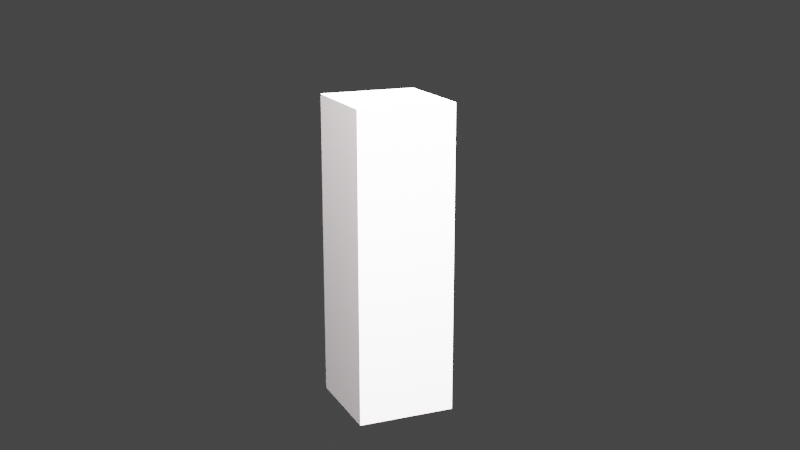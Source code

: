 # Source: Bowling_Ball_and_Pins.blend  (saved by Blender 2.82.7; exported with 4.5.12 LTS)
import bpy
from mathutils import Matrix  # noqa: F401  (used for matrix-valued properties, if any)

bpy.ops.wm.read_factory_settings(use_empty=True)
scene = bpy.context.scene
scene.name = 'Scene'

# ---- collections
col_collection = bpy.data.collections.new('Collection'); scene.collection.children.link(col_collection)

# ---- materials (node trees are filled in below, after node groups)
mat_pin = bpy.data.materials.new('Pin')
mat_pin.use_transparent_shadow = False
mat_pin_stripes = bpy.data.materials.new('Pin Stripes')
mat_pin_stripes.use_transparent_shadow = False

# ---- material node trees
mat_pin.use_nodes = True; mat_pin.node_tree.nodes.clear()
_N = mat_pin.node_tree.nodes; _L = mat_pin.node_tree.links
n0 = _N.new('ShaderNodeOutputMaterial'); n0.name = 'Material Output'; n0.location = (300, 300)
n1 = _N.new('ShaderNodeBsdfPrincipled'); n1.name = 'Principled BSDF'; n1.location = (10, 300)
n1.distribution = 'GGX'
n1.subsurface_method = 'BURLEY'
n1.inputs[2].default_value = 0.1
n1.inputs[3].default_value = 1.45
n1.inputs[27].default_value = (0.0, 0.0, 0.0, 1.0)
n1.inputs[28].default_value = 1.0
_L.new(n1.outputs[0], n0.inputs[0])
n0.is_active_output = True
mat_pin_stripes.use_nodes = True; mat_pin_stripes.node_tree.nodes.clear()
_N = mat_pin_stripes.node_tree.nodes; _L = mat_pin_stripes.node_tree.links
n0 = _N.new('ShaderNodeOutputMaterial'); n0.name = 'Material Output'; n0.location = (300, 300)
n1 = _N.new('ShaderNodeBsdfPrincipled'); n1.name = 'Principled BSDF'; n1.location = (10, 300)
n1.distribution = 'GGX'
n1.subsurface_method = 'BURLEY'
n1.inputs[0].default_value = (0.008059, 0.03724, 0.8, 1.0)
n1.inputs[2].default_value = 0.1
n1.inputs[3].default_value = 1.45
n1.inputs[27].default_value = (0.0, 0.0, 0.0, 1.0)
n1.inputs[28].default_value = 1.0
_L.new(n1.outputs[0], n0.inputs[0])
n0.is_active_output = True

# ---- world
world_world = bpy.data.worlds.new('World'); scene.world = world_world
world_world.use_nodes = True; world_world.node_tree.nodes.clear()
_N = world_world.node_tree.nodes; _L = world_world.node_tree.links
n0 = _N.new('ShaderNodeOutputWorld'); n0.name = 'World Output'; n0.location = (300, 300)
n1 = _N.new('ShaderNodeBackground'); n1.name = 'Background'; n1.location = (10, 300)
n1.inputs[0].default_value = (0.05088, 0.05088, 0.05088, 1.0)
_L.new(n1.outputs[0], n0.inputs[0])
n0.is_active_output = True
world_world.color = (0.05088, 0.05088, 0.05088)
world_world.use_sun_shadow = False
world_world.sun_shadow_jitter_overblur = 0.0

# ---- cameras
cam_camera = bpy.data.cameras.new('Camera')
cam_camera.clip_end = 100.0
cam_camera.ortho_scale = 7.314

# ---- lights
light_point = bpy.data.lights.new('Point', 'POINT')
light_point.color = (1.0, 0.8934, 0.9043)
light_point.transmission_factor = 0.0
light_point.energy = 1000.0
light_point.shadow_soft_size = 0.25
light_point.shadow_maximum_resolution = 0.006
light_point.use_absolute_resolution = True

# ---- meshes
me_cube_001 = bpy.data.meshes.new('Cube.001')
me_cube_001.from_pydata([(-0.0605, -0.0605, -0.19), (-0.0605, -0.0605, 0.19), (-0.0605, 0.0605, -0.19), (-0.0605, 0.0605, 0.19), (0.0605, -0.0605, -0.19), (0.0605, -0.0605, 0.19), (0.0605, 0.0605, -0.19), (0.0605, 0.0605, 0.19)], [], [(0, 1, 3, 2), (2, 3, 7, 6), (6, 7, 5, 4), (4, 5, 1, 0), (2, 6, 4, 0), (7, 3, 1, 5)])
_uv = me_cube_001.uv_layers.new(name='UVMap')
_uv.uv.foreach_set('vector', [0.375, 0.0, 0.625, 0.0, 0.625, 0.25, 0.375, 0.25, 0.375, 0.25, 0.625, 0.25, 0.625, 0.5, 0.375, 0.5, 0.375, 0.5, 0.625, 0.5, 0.625, 0.75, 0.375, 0.75, 0.375, 0.75, 0.625, 0.75, 0.625, 1.0, 0.375, 1.0, 0.125, 0.5, 0.375, 0.5, 0.375, 0.75, 0.125, 0.75, 0.625, 0.5, 0.875, 0.5, 0.875, 0.75, 0.625, 0.75])
me_cube_001.use_remesh_fix_poles = True
me_cube_001.use_remesh_preserve_attributes = False
me_cube_001.use_mirror_vertex_groups = False
me_cube_001.update()
me_beziercurve = bpy.data.meshes.new('BezierCurve')
me_beziercurve.from_pydata([(-0.003647, -5.077e-08, 0.3798), (-0.007267, -5.052e-08, 0.3791), (-0.01083, -5.033e-08, 0.378), (-0.01432, -5.017e-08, 0.3764), (-0.01769, -4.999e-08, 0.3744), (-0.02093, -4.977e-08, 0.3718), (-0.02401, -4.947e-08, 0.3687), (-0.0269, -4.907e-08, 0.3651), (-0.02956, -4.852e-08, 0.3609), (-0.03199, -4.78e-08, 0.3561), (-0.03375, -4.712e-08, 0.3501), (-0.03446, -4.67e-08, 0.3426), (-0.0343, -4.646e-08, 0.3338), (-0.03346, -4.631e-08, 0.3239), (-0.03213, -4.618e-08, 0.3131), (-0.02983, -4.578e-08, 0.2968), (-0.02711, -4.5e-08, 0.2779), (-0.02573, -4.408e-08, 0.2642), (-0.02518, -4.322e-08, 0.2561), (-0.02561, -4.069e-08, 0.2371), (-0.02758, -3.852e-08, 0.2236), (-0.03147, -3.614e-08, 0.2114), (-0.03638, -3.36e-08, 0.1997), (-0.04182, -3.092e-08, 0.1881), (-0.04729, -2.81e-08, 0.1759), (-0.05232, -2.516e-08, 0.1628), (-0.05642, -2.211e-08, 0.1483), (-0.05908, -1.896e-08, 0.1318), (-0.05984, -1.573e-08, 0.1129), (-0.05952, -1.42e-08, 0.1032), (-0.05893, -1.287e-08, 0.09439), (-0.05807, -1.171e-08, 0.08633), (-0.05694, -1.067e-08, 0.0789), (-0.05554, -9.741e-09, 0.07199), (-0.05387, -8.882e-09, 0.0655), (-0.05193, -8.066e-09, 0.0593), (-0.04971, -7.261e-09, 0.0533), (-0.04723, -6.437e-09, 0.04737), (-0.04447, -5.563e-09, 0.0414), (-0.04071, -4.421e-09, 0.03332), (-0.03749, -3.541e-09, 0.02616), (-0.03453, -2.875e-09, 0.0199), (-0.0316, -2.372e-09, 0.01453), (-0.02843, -1.983e-09, 0.01002), (-0.02476, -1.658e-09, 0.006372), (-0.02034, -1.347e-09, 0.003561), (-0.01491, -9.997e-10, 0.001572), (-0.008214, -5.674e-10, 0.0003904), (-1.955e-08, -4.721e-08, 0.38), (-0.00337, 0.001396, 0.3798), (-0.006714, 0.002781, 0.3791), (-0.01001, 0.004146, 0.378), (-0.01323, 0.005479, 0.3764), (-0.01635, 0.006771, 0.3744), (-0.01934, 0.00801, 0.3718), (-0.02218, 0.009188, 0.3687), (-0.02485, 0.01029, 0.3651), (-0.02731, 0.01131, 0.3609), (-0.02955, 0.01224, 0.3561), (-0.03118, 0.01292, 0.3501), (-0.03184, 0.01319, 0.3426), (-0.03169, 0.01312, 0.3338), (-0.03091, 0.0128, 0.3239), (-0.02968, 0.01229, 0.3131), (-0.02756, 0.01142, 0.2968), (-0.02505, 0.01038, 0.2779), (-0.02377, 0.009848, 0.2642), (-0.02327, 0.009637, 0.2561), (-0.02366, 0.009802, 0.2371), (-0.02548, 0.01056, 0.2236), (-0.02908, 0.01204, 0.2114), (-0.03361, 0.01392, 0.1997), (-0.03863, 0.016, 0.1881), (-0.04369, 0.0181, 0.1759), (-0.04834, 0.02002, 0.1628), (-0.05212, 0.02159, 0.1483), (-0.05459, 0.02261, 0.1318), (-0.05528, 0.0229, 0.1129), (-0.05499, 0.02278, 0.1032), (-0.05444, 0.02255, 0.09439), (-0.05365, 0.02222, 0.08633), (-0.05261, 0.02179, 0.0789), (-0.05131, 0.02125, 0.07199), (-0.04977, 0.02062, 0.0655), (-0.04798, 0.01987, 0.0593), (-0.04593, 0.01902, 0.0533), (-0.04363, 0.01807, 0.04737), (-0.04109, 0.01702, 0.0414), (-0.03761, 0.01558, 0.03332), (-0.03463, 0.01435, 0.02616), (-0.03191, 0.01322, 0.0199), (-0.02919, 0.01209, 0.01453), (-0.02626, 0.01088, 0.01002), (-0.02287, 0.009474, 0.006372), (-0.01879, 0.007782, 0.003561), (-0.01377, 0.005705, 0.001572), (-0.007589, 0.003144, 0.0003904), (-0.002579, 0.002579, 0.3798), (-0.005139, 0.005139, 0.3791), (-0.00766, 0.00766, 0.378), (-0.01012, 0.01012, 0.3764), (-0.01251, 0.01251, 0.3744), (-0.0148, 0.0148, 0.3718), (-0.01698, 0.01698, 0.3687), (-0.01902, 0.01902, 0.3651), (-0.02091, 0.02091, 0.3609), (-0.02262, 0.02262, 0.3561), (-0.02387, 0.02387, 0.3501), (-0.02437, 0.02437, 0.3426), (-0.02425, 0.02425, 0.3338), (-0.02366, 0.02366, 0.3239), (-0.02272, 0.02272, 0.3131), (-0.0211, 0.0211, 0.2968), (-0.01917, 0.01917, 0.2779), (-0.0182, 0.0182, 0.2642), (-0.01781, 0.01781, 0.2561), (-0.01811, 0.01811, 0.2371), (-0.0195, 0.0195, 0.2236), (-0.02225, 0.02225, 0.2114), (-0.02572, 0.02572, 0.1997), (-0.02957, 0.02957, 0.1881), (-0.03344, 0.03344, 0.1759), (-0.037, 0.037, 0.1628), (-0.03989, 0.03989, 0.1483), (-0.04178, 0.04178, 0.1318), (-0.04231, 0.04231, 0.1129), (-0.04209, 0.04209, 0.1032), (-0.04167, 0.04167, 0.09439), (-0.04106, 0.04106, 0.08633), (-0.04026, 0.04026, 0.0789), (-0.03927, 0.03927, 0.07199), (-0.03809, 0.03809, 0.0655), (-0.03672, 0.03672, 0.0593), (-0.03515, 0.03515, 0.0533), (-0.0334, 0.0334, 0.04737), (-0.03145, 0.03145, 0.0414), (-0.02879, 0.02879, 0.03332), (-0.02651, 0.02651, 0.02616), (-0.02442, 0.02442, 0.0199), (-0.02234, 0.02234, 0.01453), (-0.0201, 0.0201, 0.01002), (-0.01751, 0.01751, 0.006372), (-0.01438, 0.01438, 0.003561), (-0.01054, 0.01054, 0.001572), (-0.005808, 0.005808, 0.0003904), (-0.001396, 0.00337, 0.3798), (-0.002781, 0.006714, 0.3791), (-0.004146, 0.01001, 0.378), (-0.005479, 0.01323, 0.3764), (-0.006771, 0.01635, 0.3744), (-0.00801, 0.01934, 0.3718), (-0.009188, 0.02218, 0.3687), (-0.01029, 0.02485, 0.3651), (-0.01131, 0.02731, 0.3609), (-0.01224, 0.02955, 0.3561), (-0.01292, 0.03118, 0.3501), (-0.01319, 0.03184, 0.3426), (-0.01312, 0.03169, 0.3338), (-0.0128, 0.03091, 0.3239), (-0.01229, 0.02968, 0.3131), (-0.01142, 0.02756, 0.2968), (-0.01038, 0.02505, 0.2779), (-0.009848, 0.02377, 0.2642), (-0.009637, 0.02327, 0.2561), (-0.009802, 0.02366, 0.2371), (-0.01056, 0.02548, 0.2236), (-0.01204, 0.02908, 0.2114), (-0.01392, 0.03361, 0.1997), (-0.016, 0.03863, 0.1881), (-0.0181, 0.04369, 0.1759), (-0.02002, 0.04834, 0.1628), (-0.02159, 0.05212, 0.1483), (-0.02261, 0.05459, 0.1318), (-0.0229, 0.05528, 0.1129), (-0.02278, 0.05499, 0.1032), (-0.02255, 0.05444, 0.09439), (-0.02222, 0.05365, 0.08633), (-0.02179, 0.05261, 0.0789), (-0.02125, 0.05131, 0.07199), (-0.02062, 0.04977, 0.0655), (-0.01987, 0.04798, 0.0593), (-0.01902, 0.04593, 0.0533), (-0.01807, 0.04363, 0.04737), (-0.01702, 0.04109, 0.0414), (-0.01558, 0.03761, 0.03332), (-0.01435, 0.03463, 0.02616), (-0.01322, 0.03191, 0.0199), (-0.01209, 0.02919, 0.01453), (-0.01088, 0.02626, 0.01002), (-0.009474, 0.02287, 0.006372), (-0.007782, 0.01879, 0.003561), (-0.005705, 0.01377, 0.001572), (-0.003144, 0.007589, 0.0003904), (-4.994e-08, 0.003647, 0.3798), (-4.959e-08, 0.007267, 0.3791), (-4.913e-08, 0.01083, 0.378), (-4.843e-08, 0.01432, 0.3764), (-4.703e-08, 0.01769, 0.3744), (-4.563e-08, 0.02093, 0.3718), (-4.75e-08, 0.02401, 0.3687), (-4.657e-08, 0.0269, 0.3651), (-4.47e-08, 0.02956, 0.3609), (-4.284e-08, 0.03199, 0.3561), (-4.191e-08, 0.03375, 0.3501), (-4.098e-08, 0.03446, 0.3426), (-4.005e-08, 0.0343, 0.3338), (-4.377e-08, 0.03346, 0.3239), (-4.191e-08, 0.03213, 0.3131), (-4.209e-08, 0.02983, 0.2968), (-4.284e-08, 0.02711, 0.2779), (-4.005e-08, 0.02573, 0.2642), (-3.998e-08, 0.02518, 0.2561), (-3.803e-08, 0.02561, 0.2371), (-3.818e-08, 0.02758, 0.2236), (-3.166e-08, 0.03147, 0.2114), (-2.98e-08, 0.03638, 0.1997), (-2.515e-08, 0.04182, 0.1881), (-2.421e-08, 0.04729, 0.1759), (-2.049e-08, 0.05232, 0.1628), (-1.676e-08, 0.05642, 0.1483), (-1.118e-08, 0.05908, 0.1318), (-9.313e-09, 0.05984, 0.1129), (-3.725e-09, 0.05952, 0.1032), (-5.588e-09, 0.05893, 0.09439), (-3.725e-09, 0.05807, 0.08633), (-1.863e-09, 0.05694, 0.0789), (0.0, 0.05554, 0.07199), (3.725e-09, 0.05387, 0.0655), (0.0, 0.05193, 0.0593), (1.863e-09, 0.04971, 0.0533), (-1.863e-09, 0.04723, 0.04737), (-3.725e-09, 0.04447, 0.0414), (2.794e-09, 0.04071, 0.03332), (1.863e-09, 0.03749, 0.02616), (1.863e-09, 0.03453, 0.0199), (1.863e-09, 0.0316, 0.01453), (2.794e-09, 0.02843, 0.01002), (1.863e-09, 0.02476, 0.006372), (9.313e-10, 0.02034, 0.003561), (9.313e-10, 0.01491, 0.001572), (4.657e-10, 0.008214, 0.0003904), (0.001396, 0.00337, 0.3798), (0.002781, 0.006714, 0.3791), (0.004146, 0.01001, 0.378), (0.005479, 0.01323, 0.3764), (0.006771, 0.01635, 0.3744), (0.00801, 0.01934, 0.3718), (0.009188, 0.02218, 0.3687), (0.01029, 0.02485, 0.3651), (0.01131, 0.02731, 0.3609), (0.01224, 0.02955, 0.3561), (0.01292, 0.03118, 0.3501), (0.01319, 0.03184, 0.3426), (0.01312, 0.03169, 0.3338), (0.0128, 0.03091, 0.3239), (0.01229, 0.02968, 0.3131), (0.01142, 0.02756, 0.2968), (0.01038, 0.02505, 0.2779), (0.009848, 0.02377, 0.2642), (0.009637, 0.02327, 0.2561), (0.009802, 0.02366, 0.2371), (0.01056, 0.02548, 0.2236), (0.01204, 0.02908, 0.2114), (0.01392, 0.03361, 0.1997), (0.016, 0.03863, 0.1881), (0.0181, 0.04369, 0.1759), (0.02002, 0.04834, 0.1628), (0.02159, 0.05212, 0.1483), (0.02261, 0.05459, 0.1318), (0.0229, 0.05528, 0.1129), (0.02278, 0.05499, 0.1032), (0.02255, 0.05444, 0.09439), (0.02222, 0.05365, 0.08633), (0.02179, 0.05261, 0.0789), (0.02125, 0.05131, 0.07199), (0.02062, 0.04977, 0.0655), (0.01987, 0.04798, 0.0593), (0.01902, 0.04593, 0.0533), (0.01807, 0.04363, 0.04737), (0.01702, 0.04109, 0.0414), (0.01558, 0.03761, 0.03332), (0.01435, 0.03463, 0.02616), (0.01322, 0.03191, 0.0199), (0.01209, 0.02919, 0.01453), (0.01088, 0.02626, 0.01002), (0.009474, 0.02287, 0.006372), (0.007782, 0.01879, 0.003561), (0.005705, 0.01377, 0.001572), (0.003144, 0.007589, 0.0003904), (0.002579, 0.002579, 0.3798), (0.005139, 0.005139, 0.3791), (0.00766, 0.00766, 0.378), (0.01012, 0.01012, 0.3764), (0.01251, 0.01251, 0.3744), (0.0148, 0.0148, 0.3718), (0.01698, 0.01698, 0.3687), (0.01902, 0.01902, 0.3651), (0.02091, 0.02091, 0.3609), (0.02262, 0.02262, 0.3561), (0.02387, 0.02387, 0.3501), (0.02437, 0.02437, 0.3426), (0.02425, 0.02425, 0.3338), (0.02366, 0.02366, 0.3239), (0.02272, 0.02272, 0.3131), (0.0211, 0.0211, 0.2968), (0.01917, 0.01917, 0.2779), (0.0182, 0.0182, 0.2642), (0.01781, 0.01781, 0.2561), (0.01811, 0.01811, 0.2371), (0.0195, 0.0195, 0.2236), (0.02225, 0.02225, 0.2114), (0.02572, 0.02572, 0.1997), (0.02957, 0.02957, 0.1881), (0.03344, 0.03344, 0.1759), (0.037, 0.037, 0.1628), (0.03989, 0.03989, 0.1483), (0.04178, 0.04178, 0.1318), (0.04231, 0.04231, 0.1129), (0.04209, 0.04209, 0.1032), (0.04167, 0.04167, 0.09439), (0.04106, 0.04106, 0.08633), (0.04026, 0.04026, 0.0789), (0.03927, 0.03927, 0.07199), (0.03809, 0.03809, 0.0655), (0.03672, 0.03672, 0.0593), (0.03515, 0.03515, 0.0533), (0.0334, 0.0334, 0.04737), (0.03145, 0.03145, 0.0414), (0.02879, 0.02879, 0.03332), (0.02651, 0.02651, 0.02616), (0.02442, 0.02442, 0.0199), (0.02234, 0.02234, 0.01453), (0.0201, 0.0201, 0.01002), (0.01751, 0.01751, 0.006372), (0.01438, 0.01438, 0.003561), (0.01054, 0.01054, 0.001572), (0.005808, 0.005808, 0.0003904), (0.00337, 0.001396, 0.3798), (0.006714, 0.002781, 0.3791), (0.01001, 0.004146, 0.378), (0.01323, 0.005479, 0.3764), (0.01635, 0.006771, 0.3744), (0.01934, 0.00801, 0.3718), (0.02218, 0.009188, 0.3687), (0.02485, 0.01029, 0.3651), (0.02731, 0.01131, 0.3609), (0.02955, 0.01224, 0.3561), (0.03118, 0.01292, 0.3501), (0.03184, 0.01319, 0.3426), (0.03169, 0.01312, 0.3338), (0.03091, 0.0128, 0.3239), (0.02968, 0.01229, 0.3131), (0.02756, 0.01142, 0.2968), (0.02505, 0.01038, 0.2779), (0.02377, 0.009848, 0.2642), (0.02327, 0.009637, 0.2561), (0.02366, 0.009802, 0.2371), (0.02548, 0.01056, 0.2236), (0.02908, 0.01204, 0.2114), (0.03361, 0.01392, 0.1997), (0.03863, 0.016, 0.1881), (0.04369, 0.0181, 0.1759), (0.04834, 0.02002, 0.1628), (0.05212, 0.02159, 0.1483), (0.05459, 0.02261, 0.1318), (0.05528, 0.0229, 0.1129), (0.05499, 0.02278, 0.1032), (0.05444, 0.02255, 0.09439), (0.05365, 0.02222, 0.08633), (0.05261, 0.02179, 0.0789), (0.05131, 0.02125, 0.07199), (0.04977, 0.02062, 0.0655), (0.04798, 0.01987, 0.0593), (0.04593, 0.01902, 0.0533), (0.04363, 0.01807, 0.04737), (0.04109, 0.01702, 0.0414), (0.03761, 0.01558, 0.03332), (0.03463, 0.01435, 0.02616), (0.03191, 0.01322, 0.0199), (0.02919, 0.01209, 0.01453), (0.02626, 0.01088, 0.01002), (0.02287, 0.009474, 0.006372), (0.01879, 0.007782, 0.003561), (0.01377, 0.005705, 0.001572), (0.007589, 0.003144, 0.0003904), (0.003647, 4.948e-08, 0.3798), (0.007267, 4.866e-08, 0.3791), (0.01083, 4.726e-08, 0.378), (0.01432, 4.61e-08, 0.3764), (0.01769, 4.517e-08, 0.3744), (0.02093, 4.331e-08, 0.3718), (0.02401, 4.377e-08, 0.3687), (0.0269, 4.284e-08, 0.3651), (0.02956, 4.098e-08, 0.3609), (0.03199, 3.725e-08, 0.3561), (0.03375, 3.632e-08, 0.3501), (0.03446, 3.632e-08, 0.3426), (0.0343, 3.632e-08, 0.3338), (0.03346, 3.818e-08, 0.3239), (0.03213, 4.005e-08, 0.3131), (0.02983, 3.818e-08, 0.2968), (0.02711, 3.818e-08, 0.2779), (0.02573, 3.539e-08, 0.2642), (0.02518, 3.539e-08, 0.2561), (0.02561, 3.597e-08, 0.2371), (0.02758, 3.818e-08, 0.2236), (0.03147, 2.98e-08, 0.2114), (0.03638, 2.608e-08, 0.1997), (0.04182, 1.956e-08, 0.1881), (0.04729, 1.676e-08, 0.1759), (0.05232, 1.49e-08, 0.1628), (0.05642, 1.304e-08, 0.1483), (0.05908, 3.725e-09, 0.1318), (0.05984, 1.863e-09, 0.1129), (0.05952, -9.313e-09, 0.1032), (0.05893, -1.863e-09, 0.09439), (0.05807, -3.725e-09, 0.08633), (0.05694, -3.725e-09, 0.0789), (0.05554, -7.451e-09, 0.07199), (0.05387, -9.313e-09, 0.0655), (0.05193, -9.313e-09, 0.0593), (0.04971, -7.451e-09, 0.0533), (0.04723, -1.863e-09, 0.04737), (0.04447, 0.0, 0.0414), (0.04071, -9.313e-09, 0.03332), (0.03749, -8.382e-09, 0.02616), (0.03453, -8.382e-09, 0.0199), (0.0316, -4.657e-09, 0.01453), (0.02843, -7.451e-09, 0.01002), (0.02476, -4.657e-09, 0.006372), (0.02034, -1.863e-09, 0.003561), (0.01491, -2.328e-09, 0.001572), (0.008214, -1.397e-09, 0.0003904), (0.00337, -0.001396, 0.3798), (0.006714, -0.002781, 0.3791), (0.01001, -0.004146, 0.378), (0.01323, -0.005479, 0.3764), (0.01635, -0.006771, 0.3744), (0.01934, -0.00801, 0.3718), (0.02218, -0.009188, 0.3687), (0.02485, -0.01029, 0.3651), (0.02731, -0.01131, 0.3609), (0.02955, -0.01224, 0.3561), (0.03118, -0.01292, 0.3501), (0.03184, -0.01319, 0.3426), (0.03169, -0.01312, 0.3338), (0.03091, -0.0128, 0.3239), (0.02968, -0.01229, 0.3131), (0.02756, -0.01142, 0.2968), (0.02505, -0.01038, 0.2779), (0.02377, -0.009848, 0.2642), (0.02327, -0.009637, 0.2561), (0.02366, -0.009802, 0.2371), (0.02548, -0.01056, 0.2236), (0.02908, -0.01204, 0.2114), (0.03361, -0.01392, 0.1997), (0.03863, -0.016, 0.1881), (0.04369, -0.0181, 0.1759), (0.04834, -0.02002, 0.1628), (0.05212, -0.02159, 0.1483), (0.05459, -0.02261, 0.1318), (0.05528, -0.0229, 0.1129), (0.05499, -0.02278, 0.1032), (0.05444, -0.02255, 0.09439), (0.05365, -0.02222, 0.08633), (0.05261, -0.02179, 0.0789), (0.05131, -0.02125, 0.07199), (0.04977, -0.02062, 0.0655), (0.04798, -0.01987, 0.0593), (0.04593, -0.01902, 0.0533), (0.04363, -0.01807, 0.04737), (0.04109, -0.01702, 0.0414), (0.03761, -0.01558, 0.03332), (0.03463, -0.01435, 0.02616), (0.03191, -0.01322, 0.0199), (0.02919, -0.01209, 0.01453), (0.02626, -0.01088, 0.01002), (0.02287, -0.009474, 0.006372), (0.01879, -0.007782, 0.003561), (0.01377, -0.005705, 0.001572), (0.007589, -0.003144, 0.0003904), (0.002579, -0.002579, 0.3798), (0.005139, -0.005139, 0.3791), (0.00766, -0.00766, 0.378), (0.01012, -0.01012, 0.3764), (0.01251, -0.01251, 0.3744), (0.0148, -0.0148, 0.3718), (0.01698, -0.01698, 0.3687), (0.01902, -0.01902, 0.3651), (0.02091, -0.02091, 0.3609), (0.02262, -0.02262, 0.3561), (0.02387, -0.02387, 0.3501), (0.02437, -0.02437, 0.3426), (0.02425, -0.02425, 0.3338), (0.02366, -0.02366, 0.3239), (0.02272, -0.02272, 0.3131), (0.0211, -0.0211, 0.2968), (0.01917, -0.01917, 0.2779), (0.0182, -0.0182, 0.2642), (0.01781, -0.01781, 0.2561), (0.01811, -0.01811, 0.2371), (0.0195, -0.0195, 0.2236), (0.02225, -0.02225, 0.2114), (0.02572, -0.02572, 0.1997), (0.02957, -0.02957, 0.1881), (0.03344, -0.03344, 0.1759), (0.037, -0.037, 0.1628), (0.03989, -0.03989, 0.1483), (0.04178, -0.04178, 0.1318), (0.04231, -0.04231, 0.1129), (0.04209, -0.04209, 0.1032), (0.04167, -0.04167, 0.09439), (0.04106, -0.04106, 0.08633), (0.04026, -0.04026, 0.0789), (0.03927, -0.03927, 0.07199), (0.03809, -0.03809, 0.0655), (0.03672, -0.03672, 0.0593), (0.03515, -0.03515, 0.0533), (0.0334, -0.0334, 0.04737), (0.03145, -0.03145, 0.0414), (0.02879, -0.02879, 0.03332), (0.02651, -0.02651, 0.02616), (0.02442, -0.02442, 0.0199), (0.02234, -0.02234, 0.01453), (0.0201, -0.0201, 0.01002), (0.01751, -0.01751, 0.006372), (0.01438, -0.01438, 0.003561), (0.01054, -0.01054, 0.001572), (0.005808, -0.005808, 0.0003904), (0.001396, -0.00337, 0.3798), (0.002781, -0.006714, 0.3791), (0.004146, -0.01001, 0.378), (0.005479, -0.01323, 0.3764), (0.006771, -0.01635, 0.3744), (0.00801, -0.01934, 0.3718), (0.009188, -0.02218, 0.3687), (0.01029, -0.02485, 0.3651), (0.01131, -0.02731, 0.3609), (0.01224, -0.02955, 0.3561), (0.01292, -0.03118, 0.3501), (0.01319, -0.03184, 0.3426), (0.01312, -0.03169, 0.3338), (0.0128, -0.03091, 0.3239), (0.01229, -0.02968, 0.3131), (0.01142, -0.02756, 0.2968), (0.01038, -0.02505, 0.2779), (0.009848, -0.02377, 0.2642), (0.009637, -0.02327, 0.2561), (0.009802, -0.02366, 0.2371), (0.01056, -0.02548, 0.2236), (0.01204, -0.02908, 0.2114), (0.01392, -0.03361, 0.1997), (0.016, -0.03863, 0.1881), (0.0181, -0.04369, 0.1759), (0.02002, -0.04834, 0.1628), (0.02159, -0.05212, 0.1483), (0.02261, -0.05459, 0.1318), (0.0229, -0.05528, 0.1129), (0.02278, -0.05499, 0.1032), (0.02255, -0.05444, 0.09439), (0.02222, -0.05365, 0.08633), (0.02179, -0.05261, 0.0789), (0.02125, -0.05131, 0.07199), (0.02062, -0.04977, 0.0655), (0.01987, -0.04798, 0.0593), (0.01902, -0.04593, 0.0533), (0.01807, -0.04363, 0.04737), (0.01702, -0.04109, 0.0414), (0.01558, -0.03761, 0.03332), (0.01435, -0.03463, 0.02616), (0.01322, -0.03191, 0.0199), (0.01209, -0.02919, 0.01453), (0.01088, -0.02626, 0.01002), (0.009474, -0.02287, 0.006372), (0.007782, -0.01879, 0.003561), (0.005705, -0.01377, 0.001572), (0.003144, -0.007589, 0.0003904), (0.0, 0.0, 0.0), (4.913e-08, -0.003647, 0.3798), (4.82e-08, -0.007267, 0.3791), (4.517e-08, -0.01083, 0.378), (4.424e-08, -0.01432, 0.3764), (4.238e-08, -0.01769, 0.3744), (3.958e-08, -0.02093, 0.3718), (4.005e-08, -0.02401, 0.3687), (3.818e-08, -0.0269, 0.3651), (3.818e-08, -0.02956, 0.3609), (3.539e-08, -0.03199, 0.3561), (3.353e-08, -0.03375, 0.3501), (3.073e-08, -0.03446, 0.3426), (3.26e-08, -0.0343, 0.3338), (3.446e-08, -0.03346, 0.3239), (3.539e-08, -0.03213, 0.3131), (3.539e-08, -0.02983, 0.2968), (3.539e-08, -0.02711, 0.2779), (3.166e-08, -0.02573, 0.2642), (3.225e-08, -0.02518, 0.2561), (3.43e-08, -0.02561, 0.2371), (3.818e-08, -0.02758, 0.2236), (2.608e-08, -0.03147, 0.2114), (2.235e-08, -0.03638, 0.1997), (1.304e-08, -0.04182, 0.1881), (7.451e-09, -0.04729, 0.1759), (1.118e-08, -0.05232, 0.1628), (3.725e-09, -0.05642, 0.1483), (-1.863e-09, -0.05908, 0.1318), (-5.588e-09, -0.05984, 0.1129), (-1.49e-08, -0.05952, 0.1032), (-1.304e-08, -0.05893, 0.09439), (-9.313e-09, -0.05807, 0.08633), (-9.313e-09, -0.05694, 0.0789), (-1.304e-08, -0.05554, 0.07199), (-1.49e-08, -0.05387, 0.0655), (-1.49e-08, -0.05193, 0.0593), (-1.676e-08, -0.04971, 0.0533), (-9.313e-09, -0.04723, 0.04737), (-5.588e-09, -0.04447, 0.0414), (-1.583e-08, -0.04071, 0.03332), (-1.304e-08, -0.03749, 0.02616), (-1.211e-08, -0.03453, 0.0199), (-8.382e-09, -0.0316, 0.01453), (-1.211e-08, -0.02843, 0.01002), (-7.451e-09, -0.02476, 0.006372), (-3.26e-09, -0.02034, 0.003561), (-5.122e-09, -0.01491, 0.001572), (-2.794e-09, -0.008214, 0.0003904), (-0.001396, -0.00337, 0.3798), (-0.002781, -0.006714, 0.3791), (-0.004146, -0.01001, 0.378), (-0.005479, -0.01323, 0.3764), (-0.006771, -0.01635, 0.3744), (-0.00801, -0.01934, 0.3718), (-0.009188, -0.02218, 0.3687), (-0.01029, -0.02485, 0.3651), (-0.01131, -0.02731, 0.3609), (-0.01224, -0.02955, 0.3561), (-0.01292, -0.03118, 0.3501), (-0.01319, -0.03184, 0.3426), (-0.01312, -0.03169, 0.3338), (-0.0128, -0.03091, 0.3239), (-0.01229, -0.02968, 0.3131), (-0.01142, -0.02756, 0.2968), (-0.01038, -0.02505, 0.2779), (-0.009848, -0.02377, 0.2642), (-0.009637, -0.02327, 0.2561), (-0.009802, -0.02366, 0.2371), (-0.01056, -0.02548, 0.2236), (-0.01204, -0.02908, 0.2114), (-0.01392, -0.03361, 0.1997), (-0.016, -0.03863, 0.1881), (-0.0181, -0.04369, 0.1759), (-0.02002, -0.04834, 0.1628), (-0.02159, -0.05212, 0.1483), (-0.02261, -0.05459, 0.1318), (-0.0229, -0.05528, 0.1129), (-0.02278, -0.05499, 0.1032), (-0.02255, -0.05444, 0.09439), (-0.02222, -0.05365, 0.08633), (-0.02179, -0.05261, 0.0789), (-0.02125, -0.05131, 0.07199), (-0.02062, -0.04977, 0.0655), (-0.01987, -0.04798, 0.0593), (-0.01902, -0.04593, 0.0533), (-0.01807, -0.04363, 0.04737), (-0.01702, -0.04109, 0.0414), (-0.01558, -0.03761, 0.03332), (-0.01435, -0.03463, 0.02616), (-0.01322, -0.03191, 0.0199), (-0.01209, -0.02919, 0.01453), (-0.01088, -0.02626, 0.01002), (-0.009474, -0.02287, 0.006372), (-0.007782, -0.01879, 0.003561), (-0.005705, -0.01377, 0.001572), (-0.003144, -0.007589, 0.0003904), (-0.002579, -0.002579, 0.3798), (-0.005139, -0.005139, 0.3791), (-0.00766, -0.00766, 0.378), (-0.01012, -0.01012, 0.3764), (-0.01251, -0.01251, 0.3744), (-0.0148, -0.0148, 0.3718), (-0.01698, -0.01698, 0.3687), (-0.01902, -0.01902, 0.3651), (-0.02091, -0.02091, 0.3609), (-0.02262, -0.02262, 0.3561), (-0.02387, -0.02387, 0.3501), (-0.02437, -0.02437, 0.3426), (-0.02425, -0.02425, 0.3338), (-0.02366, -0.02366, 0.3239), (-0.02272, -0.02272, 0.3131), (-0.0211, -0.0211, 0.2968), (-0.01917, -0.01917, 0.2779), (-0.0182, -0.0182, 0.2642), (-0.01781, -0.01781, 0.2561), (-0.01811, -0.01811, 0.2371), (-0.0195, -0.0195, 0.2236), (-0.02225, -0.02225, 0.2114), (-0.02572, -0.02572, 0.1997), (-0.02957, -0.02957, 0.1881), (-0.03344, -0.03344, 0.1759), (-0.037, -0.037, 0.1628), (-0.03989, -0.03989, 0.1483), (-0.04178, -0.04178, 0.1318), (-0.04231, -0.04231, 0.1129), (-0.04209, -0.04209, 0.1032), (-0.04167, -0.04167, 0.09439), (-0.04106, -0.04106, 0.08633), (-0.04026, -0.04026, 0.0789), (-0.03927, -0.03927, 0.07199), (-0.03809, -0.03809, 0.0655), (-0.03672, -0.03672, 0.0593), (-0.03515, -0.03515, 0.0533), (-0.0334, -0.0334, 0.04737), (-0.03145, -0.03145, 0.0414), (-0.02879, -0.02879, 0.03332), (-0.02651, -0.02651, 0.02616), (-0.02442, -0.02442, 0.0199), (-0.02234, -0.02234, 0.01453), (-0.0201, -0.0201, 0.01002), (-0.01751, -0.01751, 0.006372), (-0.01438, -0.01438, 0.003561), (-0.01054, -0.01054, 0.001572), (-0.005808, -0.005808, 0.0003904), (-0.00337, -0.001396, 0.3798), (-0.006714, -0.002781, 0.3791), (-0.01001, -0.004146, 0.378), (-0.01323, -0.005479, 0.3764), (-0.01635, -0.006771, 0.3744), (-0.01934, -0.00801, 0.3718), (-0.02218, -0.009188, 0.3687), (-0.02485, -0.01029, 0.3651), (-0.02731, -0.01131, 0.3609), (-0.02955, -0.01224, 0.3561), (-0.03118, -0.01292, 0.3501), (-0.03184, -0.01319, 0.3426), (-0.03169, -0.01312, 0.3338), (-0.03091, -0.0128, 0.3239), (-0.02968, -0.01229, 0.3131), (-0.02756, -0.01142, 0.2968), (-0.02505, -0.01038, 0.2779), (-0.02377, -0.009848, 0.2642), (-0.02327, -0.009637, 0.2561), (-0.02366, -0.009802, 0.2371), (-0.02548, -0.01056, 0.2236), (-0.02908, -0.01204, 0.2114), (-0.03361, -0.01392, 0.1997), (-0.03863, -0.016, 0.1881), (-0.04369, -0.0181, 0.1759), (-0.04834, -0.02002, 0.1628), (-0.05212, -0.02159, 0.1483), (-0.05459, -0.02261, 0.1318), (-0.05528, -0.0229, 0.1129), (-0.05499, -0.02278, 0.1032), (-0.05444, -0.02255, 0.09439), (-0.05365, -0.02222, 0.08633), (-0.05261, -0.02179, 0.0789), (-0.05131, -0.02125, 0.07199), (-0.04977, -0.02062, 0.0655), (-0.04798, -0.01987, 0.0593), (-0.04593, -0.01902, 0.0533), (-0.04363, -0.01807, 0.04737), (-0.04109, -0.01702, 0.0414), (-0.03761, -0.01558, 0.03332), (-0.03463, -0.01435, 0.02616), (-0.03191, -0.01322, 0.0199), (-0.02919, -0.01209, 0.01453), (-0.02626, -0.01088, 0.01002), (-0.02287, -0.009474, 0.006372), (-0.01879, -0.007782, 0.003561), (-0.01377, -0.005705, 0.001572), (-0.007589, -0.003144, 0.0003904)], [], [(5, 6, 55, 54), (31, 32, 81, 80), (18, 19, 68, 67), (45, 46, 95, 94), (6, 7, 56, 55), (32, 33, 82, 81), (19, 20, 69, 68), (46, 47, 96, 95), (7, 8, 57, 56), (33, 34, 83, 82), (20, 21, 70, 69), (47, 577, 96), (8, 9, 58, 57), (34, 35, 84, 83), (21, 22, 71, 70), (9, 10, 59, 58), (35, 36, 85, 84), (22, 23, 72, 71), (10, 11, 60, 59), (36, 37, 86, 85), (23, 24, 73, 72), (11, 12, 61, 60), (37, 38, 87, 86), (24, 25, 74, 73), (12, 13, 62, 61), (38, 39, 88, 87), (48, 0, 49), (25, 26, 75, 74), (13, 14, 63, 62), (39, 40, 89, 88), (0, 1, 50, 49), (26, 27, 76, 75), (14, 15, 64, 63), (40, 41, 90, 89), (1, 2, 51, 50), (27, 28, 77, 76), (64, 65, 113, 112), (41, 42, 91, 90), (2, 3, 52, 51), (28, 29, 78, 77), (42, 43, 92, 91), (3, 4, 53, 52), (29, 30, 79, 78), (16, 17, 66, 65), (43, 44, 93, 92), (4, 5, 54, 53), (30, 31, 80, 79), (17, 18, 67, 66), (44, 45, 94, 93), (70, 71, 119, 118), (58, 59, 107, 106), (84, 85, 133, 132), (71, 72, 120, 119), (59, 60, 108, 107), (85, 86, 134, 133), (72, 73, 121, 120), (60, 61, 109, 108), (86, 87, 135, 134), (73, 74, 122, 121), (61, 62, 110, 109), (87, 88, 136, 135), (48, 49, 97), (74, 75, 123, 122), (62, 63, 111, 110), (88, 89, 137, 136), (49, 50, 98, 97), (75, 76, 124, 123), (63, 64, 112, 111), (89, 90, 138, 137), (50, 51, 99, 98), (76, 77, 125, 124), (112, 113, 161, 160), (90, 91, 139, 138), (51, 52, 100, 99), (77, 78, 126, 125), (91, 92, 140, 139), (52, 53, 101, 100), (78, 79, 127, 126), (65, 66, 114, 113), (92, 93, 141, 140), (53, 54, 102, 101), (79, 80, 128, 127), (66, 67, 115, 114), (93, 94, 142, 141), (54, 55, 103, 102), (80, 81, 129, 128), (67, 68, 116, 115), (94, 95, 143, 142), (55, 56, 104, 103), (81, 82, 130, 129), (68, 69, 117, 116), (95, 96, 144, 143), (56, 57, 105, 104), (82, 83, 131, 130), (69, 70, 118, 117), (96, 577, 144), (57, 58, 106, 105), (83, 84, 132, 131), (160, 161, 209, 208), (138, 139, 187, 186), (99, 100, 148, 147), (125, 126, 174, 173), (139, 140, 188, 187), (100, 101, 149, 148), (126, 127, 175, 174), (113, 114, 162, 161), (140, 141, 189, 188), (101, 102, 150, 149), (127, 128, 176, 175), (114, 115, 163, 162), (141, 142, 190, 189), (102, 103, 151, 150), (128, 129, 177, 176), (115, 116, 164, 163), (142, 143, 191, 190), (103, 104, 152, 151), (129, 130, 178, 177), (116, 117, 165, 164), (143, 144, 192, 191), (104, 105, 153, 152), (130, 131, 179, 178), (117, 118, 166, 165), (144, 577, 192), (105, 106, 154, 153), (131, 132, 180, 179), (118, 119, 167, 166), (106, 107, 155, 154), (132, 133, 181, 180), (119, 120, 168, 167), (107, 108, 156, 155), (133, 134, 182, 181), (120, 121, 169, 168), (108, 109, 157, 156), (134, 135, 183, 182), (121, 122, 170, 169), (109, 110, 158, 157), (135, 136, 184, 183), (48, 97, 145), (122, 123, 171, 170), (110, 111, 159, 158), (136, 137, 185, 184), (97, 98, 146, 145), (123, 124, 172, 171), (111, 112, 160, 159), (137, 138, 186, 185), (98, 99, 147, 146), (124, 125, 173, 172), (165, 166, 214, 213), (192, 577, 240), (153, 154, 202, 201), (179, 180, 228, 227), (166, 167, 215, 214), (154, 155, 203, 202), (180, 181, 229, 228), (167, 168, 216, 215), (155, 156, 204, 203), (181, 182, 230, 229), (168, 169, 217, 216), (156, 157, 205, 204), (182, 183, 231, 230), (169, 170, 218, 217), (157, 158, 206, 205), (183, 184, 232, 231), (48, 145, 193), (170, 171, 219, 218), (158, 159, 207, 206), (184, 185, 233, 232), (145, 146, 194, 193), (171, 172, 220, 219), (159, 160, 208, 207), (185, 186, 234, 233), (146, 147, 195, 194), (172, 173, 221, 220), (208, 209, 257, 256), (186, 187, 235, 234), (147, 148, 196, 195), (173, 174, 222, 221), (187, 188, 236, 235), (148, 149, 197, 196), (174, 175, 223, 222), (161, 162, 210, 209), (188, 189, 237, 236), (149, 150, 198, 197), (175, 176, 224, 223), (162, 163, 211, 210), (189, 190, 238, 237), (150, 151, 199, 198), (176, 177, 225, 224), (163, 164, 212, 211), (190, 191, 239, 238), (151, 152, 200, 199), (177, 178, 226, 225), (164, 165, 213, 212), (191, 192, 240, 239), (152, 153, 201, 200), (178, 179, 227, 226), (207, 208, 256, 255), (233, 234, 282, 281), (194, 195, 243, 242), (220, 221, 269, 268), (256, 257, 305, 304), (234, 235, 283, 282), (195, 196, 244, 243), (221, 222, 270, 269), (235, 236, 284, 283), (196, 197, 245, 244), (222, 223, 271, 270), (209, 210, 258, 257), (236, 237, 285, 284), (197, 198, 246, 245), (223, 224, 272, 271), (210, 211, 259, 258), (237, 238, 286, 285), (198, 199, 247, 246), (224, 225, 273, 272), (211, 212, 260, 259), (238, 239, 287, 286), (199, 200, 248, 247), (225, 226, 274, 273), (212, 213, 261, 260), (239, 240, 288, 287), (200, 201, 249, 248), (226, 227, 275, 274), (213, 214, 262, 261), (240, 577, 288), (201, 202, 250, 249), (227, 228, 276, 275), (214, 215, 263, 262), (202, 203, 251, 250), (228, 229, 277, 276), (215, 216, 264, 263), (203, 204, 252, 251), (229, 230, 278, 277), (216, 217, 265, 264), (204, 205, 253, 252), (230, 231, 279, 278), (217, 218, 266, 265), (205, 206, 254, 253), (231, 232, 280, 279), (48, 193, 241), (218, 219, 267, 266), (206, 207, 255, 254), (232, 233, 281, 280), (193, 194, 242, 241), (219, 220, 268, 267), (260, 261, 309, 308), (287, 288, 336, 335), (248, 249, 297, 296), (274, 275, 323, 322), (261, 262, 310, 309), (288, 577, 336), (249, 250, 298, 297), (275, 276, 324, 323), (262, 263, 311, 310), (250, 251, 299, 298), (276, 277, 325, 324), (263, 264, 312, 311), (251, 252, 300, 299), (277, 278, 326, 325), (264, 265, 313, 312), (252, 253, 301, 300), (278, 279, 327, 326), (265, 266, 314, 313), (253, 254, 302, 301), (279, 280, 328, 327), (48, 241, 289), (266, 267, 315, 314), (254, 255, 303, 302), (280, 281, 329, 328), (241, 242, 290, 289), (267, 268, 316, 315), (255, 256, 304, 303), (281, 282, 330, 329), (242, 243, 291, 290), (268, 269, 317, 316), (304, 305, 353, 352), (282, 283, 331, 330), (243, 244, 292, 291), (269, 270, 318, 317), (283, 284, 332, 331), (244, 245, 293, 292), (270, 271, 319, 318), (257, 258, 306, 305), (284, 285, 333, 332), (245, 246, 294, 293), (271, 272, 320, 319), (258, 259, 307, 306), (285, 286, 334, 333), (246, 247, 295, 294), (272, 273, 321, 320), (259, 260, 308, 307), (286, 287, 335, 334), (247, 248, 296, 295), (273, 274, 322, 321), (302, 303, 351, 350), (328, 329, 377, 376), (289, 290, 338, 337), (315, 316, 364, 363), (303, 304, 352, 351), (329, 330, 378, 377), (290, 291, 339, 338), (316, 317, 365, 364), (352, 353, 401, 400), (330, 331, 379, 378), (291, 292, 340, 339), (317, 318, 366, 365), (331, 332, 380, 379), (292, 293, 341, 340), (318, 319, 367, 366), (305, 306, 354, 353), (332, 333, 381, 380), (293, 294, 342, 341), (319, 320, 368, 367), (306, 307, 355, 354), (333, 334, 382, 381), (294, 295, 343, 342), (320, 321, 369, 368), (307, 308, 356, 355), (334, 335, 383, 382), (295, 296, 344, 343), (321, 322, 370, 369), (308, 309, 357, 356), (335, 336, 384, 383), (296, 297, 345, 344), (322, 323, 371, 370), (309, 310, 358, 357), (336, 577, 384), (297, 298, 346, 345), (323, 324, 372, 371), (310, 311, 359, 358), (298, 299, 347, 346), (324, 325, 373, 372), (311, 312, 360, 359), (299, 300, 348, 347), (325, 326, 374, 373), (312, 313, 361, 360), (300, 301, 349, 348), (326, 327, 375, 374), (313, 314, 362, 361), (301, 302, 350, 349), (327, 328, 376, 375), (48, 289, 337), (314, 315, 363, 362), (355, 356, 404, 403), (382, 383, 431, 430), (343, 344, 392, 391), (369, 370, 418, 417), (356, 357, 405, 404), (383, 384, 432, 431), (344, 345, 393, 392), (370, 371, 419, 418), (357, 358, 406, 405), (384, 577, 432), (345, 346, 394, 393), (371, 372, 420, 419), (358, 359, 407, 406), (346, 347, 395, 394), (372, 373, 421, 420), (359, 360, 408, 407), (347, 348, 396, 395), (373, 374, 422, 421), (360, 361, 409, 408), (348, 349, 397, 396), (374, 375, 423, 422), (361, 362, 410, 409), (349, 350, 398, 397), (375, 376, 424, 423), (48, 337, 385), (362, 363, 411, 410), (350, 351, 399, 398), (376, 377, 425, 424), (337, 338, 386, 385), (363, 364, 412, 411), (351, 352, 400, 399), (377, 378, 426, 425), (338, 339, 387, 386), (364, 365, 413, 412), (400, 401, 449, 448), (378, 379, 427, 426), (339, 340, 388, 387), (365, 366, 414, 413), (379, 380, 428, 427), (340, 341, 389, 388), (366, 367, 415, 414), (353, 354, 402, 401), (380, 381, 429, 428), (341, 342, 390, 389), (367, 368, 416, 415), (354, 355, 403, 402), (381, 382, 430, 429), (342, 343, 391, 390), (368, 369, 417, 416), (397, 398, 446, 445), (423, 424, 472, 471), (48, 385, 433), (410, 411, 459, 458), (398, 399, 447, 446), (424, 425, 473, 472), (385, 386, 434, 433), (411, 412, 460, 459), (399, 400, 448, 447), (425, 426, 474, 473), (386, 387, 435, 434), (412, 413, 461, 460), (448, 449, 497, 496), (426, 427, 475, 474), (387, 388, 436, 435), (413, 414, 462, 461), (427, 428, 476, 475), (388, 389, 437, 436), (414, 415, 463, 462), (401, 402, 450, 449), (428, 429, 477, 476), (389, 390, 438, 437), (415, 416, 464, 463), (402, 403, 451, 450), (429, 430, 478, 477), (390, 391, 439, 438), (416, 417, 465, 464), (403, 404, 452, 451), (430, 431, 479, 478), (391, 392, 440, 439), (417, 418, 466, 465), (404, 405, 453, 452), (431, 432, 480, 479), (392, 393, 441, 440), (418, 419, 467, 466), (405, 406, 454, 453), (432, 577, 480), (393, 394, 442, 441), (419, 420, 468, 467), (406, 407, 455, 454), (394, 395, 443, 442), (420, 421, 469, 468), (407, 408, 456, 455), (395, 396, 444, 443), (421, 422, 470, 469), (408, 409, 457, 456), (396, 397, 445, 444), (422, 423, 471, 470), (409, 410, 458, 457), (450, 451, 499, 498), (477, 478, 526, 525), (438, 439, 487, 486), (464, 465, 513, 512), (451, 452, 500, 499), (478, 479, 527, 526), (439, 440, 488, 487), (465, 466, 514, 513), (452, 453, 501, 500), (479, 480, 528, 527), (440, 441, 489, 488), (466, 467, 515, 514), (453, 454, 502, 501), (480, 577, 528), (441, 442, 490, 489), (467, 468, 516, 515), (454, 455, 503, 502), (442, 443, 491, 490), (468, 469, 517, 516), (455, 456, 504, 503), (443, 444, 492, 491), (469, 470, 518, 517), (456, 457, 505, 504), (444, 445, 493, 492), (470, 471, 519, 518), (457, 458, 506, 505), (445, 446, 494, 493), (471, 472, 520, 519), (48, 433, 481), (458, 459, 507, 506), (446, 447, 495, 494), (472, 473, 521, 520), (433, 434, 482, 481), (459, 460, 508, 507), (447, 448, 496, 495), (473, 474, 522, 521), (434, 435, 483, 482), (460, 461, 509, 508), (496, 497, 545, 544), (474, 475, 523, 522), (435, 436, 484, 483), (461, 462, 510, 509), (475, 476, 524, 523), (436, 437, 485, 484), (462, 463, 511, 510), (449, 450, 498, 497), (476, 477, 525, 524), (437, 438, 486, 485), (463, 464, 512, 511), (492, 493, 541, 540), (518, 519, 567, 566), (505, 506, 554, 553), (493, 494, 542, 541), (519, 520, 568, 567), (48, 481, 529), (506, 507, 555, 554), (494, 495, 543, 542), (520, 521, 569, 568), (481, 482, 530, 529), (507, 508, 556, 555), (495, 496, 544, 543), (521, 522, 570, 569), (482, 483, 531, 530), (508, 509, 557, 556), (544, 545, 594, 593), (522, 523, 571, 570), (483, 484, 532, 531), (509, 510, 558, 557), (523, 524, 572, 571), (484, 485, 533, 532), (510, 511, 559, 558), (497, 498, 546, 545), (524, 525, 573, 572), (485, 486, 534, 533), (511, 512, 560, 559), (498, 499, 547, 546), (525, 526, 574, 573), (486, 487, 535, 534), (512, 513, 561, 560), (499, 500, 548, 547), (526, 527, 575, 574), (487, 488, 536, 535), (513, 514, 562, 561), (500, 501, 549, 548), (527, 528, 576, 575), (488, 489, 537, 536), (514, 515, 563, 562), (501, 502, 550, 549), (528, 577, 576), (489, 490, 538, 537), (515, 516, 564, 563), (502, 503, 551, 550), (490, 491, 539, 538), (516, 517, 565, 564), (503, 504, 552, 551), (491, 492, 540, 539), (517, 518, 566, 565), (504, 505, 553, 552), (545, 546, 595, 594), (572, 573, 622, 621), (533, 534, 583, 582), (559, 560, 609, 608), (546, 547, 596, 595), (573, 574, 623, 622), (534, 535, 584, 583), (560, 561, 610, 609), (547, 548, 597, 596), (574, 575, 624, 623), (535, 536, 585, 584), (561, 562, 611, 610), (548, 549, 598, 597), (575, 576, 625, 624), (536, 537, 586, 585), (562, 563, 612, 611), (549, 550, 599, 598), (576, 577, 625), (537, 538, 587, 586), (563, 564, 613, 612), (550, 551, 600, 599), (538, 539, 588, 587), (564, 565, 614, 613), (551, 552, 601, 600), (539, 540, 589, 588), (565, 566, 615, 614), (552, 553, 602, 601), (540, 541, 590, 589), (566, 567, 616, 615), (553, 554, 603, 602), (541, 542, 591, 590), (567, 568, 617, 616), (48, 529, 578), (554, 555, 604, 603), (542, 543, 592, 591), (568, 569, 618, 617), (529, 530, 579, 578), (555, 556, 605, 604), (543, 544, 593, 592), (569, 570, 619, 618), (530, 531, 580, 579), (556, 557, 606, 605), (593, 594, 642, 641), (570, 571, 620, 619), (531, 532, 581, 580), (557, 558, 607, 606), (571, 572, 621, 620), (532, 533, 582, 581), (558, 559, 608, 607), (588, 589, 637, 636), (614, 615, 663, 662), (601, 602, 650, 649), (589, 590, 638, 637), (615, 616, 664, 663), (602, 603, 651, 650), (590, 591, 639, 638), (616, 617, 665, 664), (48, 578, 626), (603, 604, 652, 651), (591, 592, 640, 639), (617, 618, 666, 665), (578, 579, 627, 626), (604, 605, 653, 652), (592, 593, 641, 640), (618, 619, 667, 666), (579, 580, 628, 627), (605, 606, 654, 653), (641, 642, 690, 689), (619, 620, 668, 667), (580, 581, 629, 628), (606, 607, 655, 654), (620, 621, 669, 668), (581, 582, 630, 629), (607, 608, 656, 655), (594, 595, 643, 642), (621, 622, 670, 669), (582, 583, 631, 630), (608, 609, 657, 656), (595, 596, 644, 643), (622, 623, 671, 670), (583, 584, 632, 631), (609, 610, 658, 657), (596, 597, 645, 644), (623, 624, 672, 671), (584, 585, 633, 632), (610, 611, 659, 658), (597, 598, 646, 645), (624, 625, 673, 672), (585, 586, 634, 633), (611, 612, 660, 659), (598, 599, 647, 646), (625, 577, 673), (586, 587, 635, 634), (612, 613, 661, 660), (599, 600, 648, 647), (587, 588, 636, 635), (613, 614, 662, 661), (600, 601, 649, 648), (689, 690, 738, 737), (668, 669, 717, 716), (629, 630, 678, 677), (655, 656, 704, 703), (642, 643, 691, 690), (669, 670, 718, 717), (630, 631, 679, 678), (656, 657, 705, 704), (643, 644, 692, 691), (670, 671, 719, 718), (631, 632, 680, 679), (657, 658, 706, 705), (644, 645, 693, 692), (671, 672, 720, 719), (632, 633, 681, 680), (658, 659, 707, 706), (645, 646, 694, 693), (672, 673, 721, 720), (633, 634, 682, 681), (659, 660, 708, 707), (646, 647, 695, 694), (673, 577, 721), (634, 635, 683, 682), (660, 661, 709, 708), (647, 648, 696, 695), (635, 636, 684, 683), (661, 662, 710, 709), (648, 649, 697, 696), (636, 637, 685, 684), (662, 663, 711, 710), (649, 650, 698, 697), (637, 638, 686, 685), (663, 664, 712, 711), (650, 651, 699, 698), (638, 639, 687, 686), (664, 665, 713, 712), (48, 626, 674), (651, 652, 700, 699), (639, 640, 688, 687), (665, 666, 714, 713), (626, 627, 675, 674), (652, 653, 701, 700), (640, 641, 689, 688), (666, 667, 715, 714), (627, 628, 676, 675), (653, 654, 702, 701), (667, 668, 716, 715), (628, 629, 677, 676), (654, 655, 703, 702), (683, 684, 732, 731), (709, 710, 758, 757), (696, 697, 745, 744), (684, 685, 733, 732), (710, 711, 759, 758), (697, 698, 746, 745), (685, 686, 734, 733), (711, 712, 760, 759), (698, 699, 747, 746), (686, 687, 735, 734), (712, 713, 761, 760), (48, 674, 722), (699, 700, 748, 747), (687, 688, 736, 735), (713, 714, 762, 761), (674, 675, 723, 722), (700, 701, 749, 748), (688, 689, 737, 736), (714, 715, 763, 762), (675, 676, 724, 723), (701, 702, 750, 749), (737, 738, 16, 15), (715, 716, 764, 763), (676, 677, 725, 724), (702, 703, 751, 750), (716, 717, 765, 764), (677, 678, 726, 725), (703, 704, 752, 751), (690, 691, 739, 738), (717, 718, 766, 765), (678, 679, 727, 726), (704, 705, 753, 752), (691, 692, 740, 739), (718, 719, 767, 766), (679, 680, 728, 727), (705, 706, 754, 753), (692, 693, 741, 740), (719, 720, 768, 767), (680, 681, 729, 728), (706, 707, 755, 754), (693, 694, 742, 741), (720, 721, 769, 768), (681, 682, 730, 729), (707, 708, 756, 755), (694, 695, 743, 742), (721, 577, 769), (682, 683, 731, 730), (708, 709, 757, 756), (695, 696, 744, 743), (763, 764, 42, 41), (724, 725, 3, 2), (750, 751, 29, 28), (764, 765, 43, 42), (725, 726, 4, 3), (751, 752, 30, 29), (738, 739, 17, 16), (765, 766, 44, 43), (726, 727, 5, 4), (752, 753, 31, 30), (739, 740, 18, 17), (766, 767, 45, 44), (727, 728, 6, 5), (753, 754, 32, 31), (740, 741, 19, 18), (767, 768, 46, 45), (728, 729, 7, 6), (754, 755, 33, 32), (741, 742, 20, 19), (768, 769, 47, 46), (729, 730, 8, 7), (755, 756, 34, 33), (742, 743, 21, 20), (769, 577, 47), (730, 731, 9, 8), (756, 757, 35, 34), (743, 744, 22, 21), (731, 732, 10, 9), (757, 758, 36, 35), (744, 745, 23, 22), (732, 733, 11, 10), (758, 759, 37, 36), (745, 746, 24, 23), (733, 734, 12, 11), (759, 760, 38, 37), (746, 747, 25, 24), (734, 735, 13, 12), (760, 761, 39, 38), (48, 722, 0), (747, 748, 26, 25), (735, 736, 14, 13), (761, 762, 40, 39), (722, 723, 1, 0), (748, 749, 27, 26), (736, 737, 15, 14), (762, 763, 41, 40), (723, 724, 2, 1), (749, 750, 28, 27), (15, 16, 65, 64)])
me_beziercurve.polygons.foreach_set('use_smooth', [True] * 784)
me_beziercurve.polygons.foreach_set('material_index', [0, 0, 1, 0, 0, 0, 0, 0, 0, 0, 0, 0, 0, 0, 0, 0, 0, 0, 0, 0, 0, 0, 0, 0, 0, 0, 0, 0, 0, 0, 0, 0, 0, 0, 0, 0, 1, 0, 0, 0, 0, 0, 0, 0, 0, 0, 0, 0, 0, 0, 0, 0, 0, 0, 0, 0, 0, 0, 0, 0, 0, 0, 0, 0, 0, 0, 0, 0, 0, 0, 0, 1, 0, 0, 0, 0, 0, 0, 0, 0, 0, 0, 0, 0, 0, 0, 1, 0, 0, 0, 0, 0, 0, 0, 0, 0, 0, 0, 1, 0, 0, 0, 0, 0, 0, 0, 0, 0, 0, 0, 0, 0, 0, 1, 0, 0, 0, 0, 0, 0, 0, 0, 0, 0, 0, 0, 0, 0, 0, 0, 0, 0, 0, 0, 0, 0, 0, 0, 0, 0, 0, 0, 0, 0, 0, 0, 0, 0, 0, 0, 0, 0, 0, 0, 0, 0, 0, 0, 0, 0, 0, 0, 0, 0, 0, 0, 0, 0, 0, 0, 0, 0, 0, 1, 0, 0, 0, 0, 0, 0, 0, 0, 0, 0, 0, 0, 0, 0, 1, 0, 0, 0, 0, 0, 0, 0, 0, 0, 0, 0, 1, 0, 0, 0, 0, 0, 0, 0, 0, 0, 0, 0, 0, 0, 0, 1, 0, 0, 0, 0, 0, 0, 0, 0, 0, 0, 0, 0, 0, 0, 0, 0, 0, 0, 0, 0, 0, 0, 0, 0, 0, 0, 0, 0, 0, 0, 0, 0, 0, 0, 0, 0, 0, 0, 0, 0, 0, 0, 0, 0, 0, 0, 0, 0, 0, 0, 0, 0, 0, 0, 0, 0, 0, 0, 0, 1, 0, 0, 0, 0, 0, 0, 0, 0, 0, 0, 0, 0, 0, 0, 1, 0, 0, 0, 0, 0, 0, 0, 0, 0, 0, 0, 1, 0, 0, 0, 0, 0, 0, 0, 0, 0, 0, 0, 0, 0, 0, 1, 0, 0, 0, 0, 0, 0, 0, 0, 0, 0, 0, 0, 0, 0, 0, 0, 0, 0, 0, 0, 0, 0, 0, 0, 0, 1, 0, 0, 0, 0, 0, 0, 0, 0, 0, 0, 0, 0, 0, 0, 0, 0, 0, 0, 0, 0, 0, 0, 0, 0, 0, 0, 0, 0, 0, 0, 0, 0, 0, 1, 0, 0, 0, 0, 0, 0, 0, 0, 0, 0, 0, 0, 0, 0, 0, 0, 0, 0, 0, 0, 0, 0, 0, 0, 0, 0, 1, 0, 0, 0, 0, 0, 0, 0, 0, 0, 0, 0, 0, 0, 0, 1, 0, 0, 0, 0, 0, 0, 0, 0, 0, 0, 0, 0, 0, 0, 0, 0, 0, 0, 0, 0, 0, 0, 0, 0, 0, 1, 0, 0, 0, 0, 0, 0, 0, 0, 0, 0, 0, 0, 0, 0, 0, 0, 0, 0, 0, 0, 0, 0, 0, 0, 0, 0, 0, 0, 0, 0, 0, 0, 0, 1, 0, 0, 0, 0, 0, 0, 0, 0, 0, 0, 0, 0, 0, 0, 0, 0, 0, 0, 0, 0, 0, 0, 0, 0, 0, 1, 0, 0, 0, 0, 0, 0, 0, 0, 0, 0, 0, 0, 0, 0, 1, 0, 0, 0, 0, 0, 0, 0, 0, 0, 0, 0, 0, 0, 0, 0, 0, 0, 0, 0, 0, 0, 0, 0, 0, 0, 0, 1, 0, 0, 0, 0, 0, 0, 0, 0, 0, 0, 0, 0, 0, 0, 0, 0, 0, 0, 0, 0, 0, 0, 0, 0, 0, 0, 0, 0, 0, 0, 0, 0, 0, 1, 0, 0, 0, 0, 0, 0, 0, 0, 0, 0, 0, 0, 0, 0, 0, 0, 0, 0, 0, 0, 0, 0, 0, 0, 1, 0, 0, 0, 0, 0, 0, 0, 0, 0, 0, 0, 0, 0, 0, 1, 0, 0, 0, 0, 0, 0, 0, 0, 0, 0, 0, 0, 0, 0, 0, 1, 0, 0, 0, 0, 0, 0, 0, 0, 0, 0, 0, 1, 0, 0, 0, 0, 0, 0, 0, 0, 0, 0, 0, 0, 0, 0, 0, 0, 0, 0, 0, 0, 0, 0, 0, 0, 0, 0, 0, 0, 0, 0, 0, 0, 0, 0, 0, 0, 0, 0, 0, 0, 0, 0, 0, 0, 0, 0, 0, 0, 0, 0, 0, 0, 0, 0, 0, 0, 0, 1, 0, 0, 0, 0, 0, 0, 0, 0, 0, 0, 0, 0, 0, 0, 1, 0, 0, 0, 0, 0, 0, 0, 0, 0, 0, 0, 0, 0, 0, 0, 0, 0, 0, 0, 0, 0, 0, 0, 0, 0, 0, 1, 0, 0, 0, 0, 0, 0, 0, 0, 0, 0, 0, 0, 0, 0, 0, 0, 0, 0, 0, 0, 0, 0, 0, 0, 0, 0, 0, 0, 0, 0, 0, 0, 0, 1])
_uv = me_beziercurve.uv_layers.new(name='UVMap')
_uv.uv.foreach_set('vector', [0.0, 0.0, 0.0, 0.0, 0.0, 0.0, 0.0, 0.0, 0.0, 0.0, 0.0, 0.0, 0.0, 0.0, 0.0, 0.0, 0.0, 0.0, 0.0, 0.0, 0.0, 0.0, 0.0, 0.0, 0.0, 0.0, 0.0, 0.0, 0.0, 0.0, 0.0, 0.0, 0.0, 0.0, 0.0, 0.0, 0.0, 0.0, 0.0, 0.0, 0.0, 0.0, 0.0, 0.0, 0.0, 0.0, 0.0, 0.0, 0.0, 0.0, 0.0, 0.0, 0.0, 0.0, 0.0, 0.0, 0.0, 0.0, 0.0, 0.0, 0.0, 0.0, 0.0, 0.0, 0.0, 0.0, 0.0, 0.0, 0.0, 0.0, 0.0, 0.0, 0.0, 0.0, 0.0, 0.0, 0.0, 0.0, 0.0, 0.0, 0.0, 0.0, 0.0, 0.0, 0.0, 0.0, 0.0, 0.0, 0.0, 0.0, 0.0, 0.0, 0.0, 0.0, 0.0, 0.0, 0.0, 0.0, 0.0, 0.0, 0.0, 0.0, 0.0, 0.0, 0.0, 0.0, 0.0, 0.0, 0.0, 0.0, 0.0, 0.0, 0.0, 0.0, 0.0, 0.0, 0.0, 0.0, 0.0, 0.0, 0.0, 0.0, 0.0, 0.0, 0.0, 0.0, 0.0, 0.0, 0.0, 0.0, 0.0, 0.0, 0.0, 0.0, 0.0, 0.0, 0.0, 0.0, 0.0, 0.0, 0.0, 0.0, 0.0, 0.0, 0.0, 0.0, 0.0, 0.0, 0.0, 0.0, 0.0, 0.0, 0.0, 0.0, 0.0, 0.0, 0.0, 0.0, 0.0, 0.0, 0.0, 0.0, 0.0, 0.0, 0.0, 0.0, 0.0, 0.0, 0.0, 0.0, 0.0, 0.0, 0.0, 0.0, 0.0, 0.0, 0.0, 0.0, 0.0, 0.0, 0.0, 0.0, 0.0, 0.0, 0.0, 0.0, 0.0, 0.0, 0.0, 0.0, 0.0, 0.0, 0.0, 0.0, 0.0, 0.0, 0.0, 0.0, 0.0, 0.0, 0.0, 0.0, 0.0, 0.0, 0.0, 0.0, 0.0, 0.0, 0.0, 0.0, 0.0, 0.0, 0.0, 0.0, 0.0, 0.0, 0.0, 0.0, 0.0, 0.0, 0.0, 0.0, 0.0, 0.0, 0.0, 0.0, 0.0, 0.0, 0.0, 0.0, 0.0, 0.0, 0.0, 0.0, 0.0, 0.0, 0.0, 0.0, 0.0, 0.0, 0.0, 0.0, 0.0, 0.0, 0.0, 0.0, 0.0, 0.0, 0.0, 0.0, 0.0, 0.0, 0.0, 0.0, 0.0, 0.0, 0.0, 0.0, 0.0, 0.0, 0.0, 0.0, 0.0, 0.0, 0.0, 0.0, 0.0, 0.0, 0.0, 0.0, 0.0, 0.0, 0.0, 0.0, 0.0, 0.0, 0.0, 0.0, 0.0, 0.0, 0.0, 0.0, 0.0, 0.0, 0.0, 0.0, 0.0, 0.0, 0.0, 0.0, 0.0, 0.0, 0.0, 0.0, 0.0, 0.0, 0.0, 0.0, 0.0, 0.0, 0.0, 0.0, 0.0, 0.0, 0.0, 0.0, 0.0, 0.0, 0.0, 0.0, 0.0, 0.0, 0.0, 0.0, 0.0, 0.0, 0.0, 0.0, 0.0, 0.0, 0.0, 0.0, 0.0, 0.0, 0.0, 0.0, 0.0, 0.0, 0.0, 0.0, 0.0, 0.0, 0.0, 0.0, 0.0, 0.0, 0.0, 0.0, 0.0, 0.0, 0.0, 0.0, 0.0, 0.0, 0.0, 0.0, 0.0, 0.0, 0.0, 0.0, 0.0, 0.0, 0.0, 0.0, 0.0, 0.0, 0.0, 0.0, 0.0, 0.0, 0.0, 0.0, 0.0, 0.0, 0.0, 0.0, 0.0, 0.0, 0.0, 0.0, 0.0, 0.0, 0.0, 0.0, 0.0, 0.0, 0.0, 0.0, 0.0, 0.0, 0.0, 0.0, 0.0, 0.0, 0.0, 0.0, 0.0, 0.0, 0.0, 0.0, 0.0, 0.0, 0.0, 0.0, 0.0, 0.0, 0.0, 0.0, 0.0, 0.0, 0.0, 0.0, 0.0, 0.0, 0.0, 0.0, 0.0, 0.0, 0.0, 0.0, 0.0, 0.0, 0.0, 0.0, 0.0, 0.0, 0.0, 0.0, 0.0, 0.0, 0.0, 0.0, 0.0, 0.0, 0.0, 0.0, 0.0, 0.0, 0.0, 0.0, 0.0, 0.0, 0.0, 0.0, 0.0, 0.0, 0.0, 0.0, 0.0, 0.0, 0.0, 0.0, 0.0, 0.0, 0.0, 0.0, 0.0, 0.0, 0.0, 0.0, 0.0, 0.0, 0.0, 0.0, 0.0, 0.0, 0.0, 0.0, 0.0, 0.0, 0.0, 0.0, 0.0, 0.0, 0.0, 0.0, 0.0, 0.0, 0.0, 0.0, 0.0, 0.0, 0.0, 0.0, 0.0, 0.0, 0.0, 0.0, 0.0, 0.0, 0.0, 0.0, 0.0, 0.0, 0.0, 0.0, 0.0, 0.0, 0.0, 0.0, 0.0, 0.0, 0.0, 0.0, 0.0, 0.0, 0.0, 0.0, 0.0, 0.0, 0.0, 0.0, 0.0, 0.0, 0.0, 0.0, 0.0, 0.0, 0.0, 0.0, 0.0, 0.0, 0.0, 0.0, 0.0, 0.0, 0.0, 0.0, 0.0, 0.0, 0.0, 0.0, 0.0, 0.0, 0.0, 0.0, 0.0, 0.0, 0.0, 0.0, 0.0, 0.0, 0.0, 0.0, 0.0, 0.0, 0.0, 0.0, 0.0, 0.0, 0.0, 0.0, 0.0, 0.0, 0.0, 0.0, 0.0, 0.0, 0.0, 0.0, 0.0, 0.0, 0.0, 0.0, 0.0, 0.0, 0.0, 0.0, 0.0, 0.0, 0.0, 0.0, 0.0, 0.0, 0.0, 0.0, 0.0, 0.0, 0.0, 0.0, 0.0, 0.0, 0.0, 0.0, 0.0, 0.0, 0.0, 0.0, 0.0, 0.0, 0.0, 0.0, 0.0, 0.0, 0.0, 0.0, 0.0, 0.0, 0.0, 0.0, 0.0, 0.0, 0.0, 0.0, 0.0, 0.0, 0.0, 0.0, 0.0, 0.0, 0.0, 0.0, 0.0, 0.0, 0.0, 0.0, 0.0, 0.0, 0.0, 0.0, 0.0, 0.0, 0.0, 0.0, 0.0, 0.0, 0.0, 0.0, 0.0, 0.0, 0.0, 0.0, 0.0, 0.0, 0.0, 0.0, 0.0, 0.0, 0.0, 0.0, 0.0, 0.0, 0.0, 0.0, 0.0, 0.0, 0.0, 0.0, 0.0, 0.0, 0.0, 0.0, 0.0, 0.0, 0.0, 0.0, 0.0, 0.0, 0.0, 0.0, 0.0, 0.0, 0.0, 0.0, 0.0, 0.0, 0.0, 0.0, 0.0, 0.0, 0.0, 0.0, 0.0, 0.0, 0.0, 0.0, 0.0, 0.0, 0.0, 0.0, 0.0, 0.0, 0.0, 0.0, 0.0, 0.0, 0.0, 0.0, 0.0, 0.0, 0.0, 0.0, 0.0, 0.0, 0.0, 0.0, 0.0, 0.0, 0.0, 0.0, 0.0, 0.0, 0.0, 0.0, 0.0, 0.0, 0.0, 0.0, 0.0, 0.0, 0.0, 0.0, 0.0, 0.0, 0.0, 0.0, 0.0, 0.0, 0.0, 0.0, 0.0, 0.0, 0.0, 0.0, 0.0, 0.0, 0.0, 0.0, 0.0, 0.0, 0.0, 0.0, 0.0, 0.0, 0.0, 0.0, 0.0, 0.0, 0.0, 0.0, 0.0, 0.0, 0.0, 0.0, 0.0, 0.0, 0.0, 0.0, 0.0, 0.0, 0.0, 0.0, 0.0, 0.0, 0.0, 0.0, 0.0, 0.0, 0.0, 0.0, 0.0, 0.0, 0.0, 0.0, 0.0, 0.0, 0.0, 0.0, 0.0, 0.0, 0.0, 0.0, 0.0, 0.0, 0.0, 0.0, 0.0, 0.0, 0.0, 0.0, 0.0, 0.0, 0.0, 0.0, 0.0, 0.0, 0.0, 0.0, 0.0, 0.0, 0.0, 0.0, 0.0, 0.0, 0.0, 0.0, 0.0, 0.0, 0.0, 0.0, 0.0, 0.0, 0.0, 0.0, 0.0, 0.0, 0.0, 0.0, 0.0, 0.0, 0.0, 0.0, 0.0, 0.0, 0.0, 0.0, 0.0, 0.0, 0.0, 0.0, 0.0, 0.0, 0.0, 0.0, 0.0, 0.0, 0.0, 0.0, 0.0, 0.0, 0.0, 0.0, 0.0, 0.0, 0.0, 0.0, 0.0, 0.0, 0.0, 0.0, 0.0, 0.0, 0.0, 0.0, 0.0, 0.0, 0.0, 0.0, 0.0, 0.0, 0.0, 0.0, 0.0, 0.0, 0.0, 0.0, 0.0, 0.0, 0.0, 0.0, 0.0, 0.0, 0.0, 0.0, 0.0, 0.0, 0.0, 0.0, 0.0, 0.0, 0.0, 0.0, 0.0, 0.0, 0.0, 0.0, 0.0, 0.0, 0.0, 0.0, 0.0, 0.0, 0.0, 0.0, 0.0, 0.0, 0.0, 0.0, 0.0, 0.0, 0.0, 0.0, 0.0, 0.0, 0.0, 0.0, 0.0, 0.0, 0.0, 0.0, 0.0, 0.0, 0.0, 0.0, 0.0, 0.0, 0.0, 0.0, 0.0, 0.0, 0.0, 0.0, 0.0, 0.0, 0.0, 0.0, 0.0, 0.0, 0.0, 0.0, 0.0, 0.0, 0.0, 0.0, 0.0, 0.0, 0.0, 0.0, 0.0, 0.0, 0.0, 0.0, 0.0, 0.0, 0.0, 0.0, 0.0, 0.0, 0.0, 0.0, 0.0, 0.0, 0.0, 0.0, 0.0, 0.0, 0.0, 0.0, 0.0, 0.0, 0.0, 0.0, 0.0, 0.0, 0.0, 0.0, 0.0, 0.0, 0.0, 0.0, 0.0, 0.0, 0.0, 0.0, 0.0, 0.0, 0.0, 0.0, 0.0, 0.0, 0.0, 0.0, 0.0, 0.0, 0.0, 0.0, 0.0, 0.0, 0.0, 0.0, 0.0, 0.0, 0.0, 0.0, 0.0, 0.0, 0.0, 0.0, 0.0, 0.0, 0.0, 0.0, 0.0, 0.0, 0.0, 0.0, 0.0, 0.0, 0.0, 0.0, 0.0, 0.0, 0.0, 0.0, 0.0, 0.0, 0.0, 0.0, 0.0, 0.0, 0.0, 0.0, 0.0, 0.0, 0.0, 0.0, 0.0, 0.0, 0.0, 0.0, 0.0, 0.0, 0.0, 0.0, 0.0, 0.0, 0.0, 0.0, 0.0, 0.0, 0.0, 0.0, 0.0, 0.0, 0.0, 0.0, 0.0, 0.0, 0.0, 0.0, 0.0, 0.0, 0.0, 0.0, 0.0, 0.0, 0.0, 0.0, 0.0, 0.0, 0.0, 0.0, 0.0, 0.0, 0.0, 0.0, 0.0, 0.0, 0.0, 0.0, 0.0, 0.0, 0.0, 0.0, 0.0, 0.0, 0.0, 0.0, 0.0, 0.0, 0.0, 0.0, 0.0, 0.0, 0.0, 0.0, 0.0, 0.0, 0.0, 0.0, 0.0, 0.0, 0.0, 0.0, 0.0, 0.0, 0.0, 0.0, 0.0, 0.0, 0.0, 0.0, 0.0, 0.0, 0.0, 0.0, 0.0, 0.0, 0.0, 0.0, 0.0, 0.0, 0.0, 0.0, 0.0, 0.0, 0.0, 0.0, 0.0, 0.0, 0.0, 0.0, 0.0, 0.0, 0.0, 0.0, 0.0, 0.0, 0.0, 0.0, 0.0, 0.0, 0.0, 0.0, 0.0, 0.0, 0.0, 0.0, 0.0, 0.0, 0.0, 0.0, 0.0, 0.0, 0.0, 0.0, 0.0, 0.0, 0.0, 0.0, 0.0, 0.0, 0.0, 0.0, 0.0, 0.0, 0.0, 0.0, 0.0, 0.0, 0.0, 0.0, 0.0, 0.0, 0.0, 0.0, 0.0, 0.0, 0.0, 0.0, 0.0, 0.0, 0.0, 0.0, 0.0, 0.0, 0.0, 0.0, 0.0, 0.0, 0.0, 0.0, 0.0, 0.0, 0.0, 0.0, 0.0, 0.0, 0.0, 0.0, 0.0, 0.0, 0.0, 0.0, 0.0, 0.0, 0.0, 0.0, 0.0, 0.0, 0.0, 0.0, 0.0, 0.0, 0.0, 0.0, 0.0, 0.0, 0.0, 0.0, 0.0, 0.0, 0.0, 0.0, 0.0, 0.0, 0.0, 0.0, 0.0, 0.0, 0.0, 0.0, 0.0, 0.0, 0.0, 0.0, 0.0, 0.0, 0.0, 0.0, 0.0, 0.0, 0.0, 0.0, 0.0, 0.0, 0.0, 0.0, 0.0, 0.0, 0.0, 0.0, 0.0, 0.0, 0.0, 0.0, 0.0, 0.0, 0.0, 0.0, 0.0, 0.0, 0.0, 0.0, 0.0, 0.0, 0.0, 0.0, 0.0, 0.0, 0.0, 0.0, 0.0, 0.0, 0.0, 0.0, 0.0, 0.0, 0.0, 0.0, 0.0, 0.0, 0.0, 0.0, 0.0, 0.0, 0.0, 0.0, 0.0, 0.0, 0.0, 0.0, 0.0, 0.0, 0.0, 0.0, 0.0, 0.0, 0.0, 0.0, 0.0, 0.0, 0.0, 0.0, 0.0, 0.0, 0.0, 0.0, 0.0, 0.0, 0.0, 0.0, 0.0, 0.0, 0.0, 0.0, 0.0, 0.0, 0.0, 0.0, 0.0, 0.0, 0.0, 0.0, 0.0, 0.0, 0.0, 0.0, 0.0, 0.0, 0.0, 0.0, 0.0, 0.0, 0.0, 0.0, 0.0, 0.0, 0.0, 0.0, 0.0, 0.0, 0.0, 0.0, 0.0, 0.0, 0.0, 0.0, 0.0, 0.0, 0.0, 0.0, 0.0, 0.0, 0.0, 0.0, 0.0, 0.0, 0.0, 0.0, 0.0, 0.0, 0.0, 0.0, 0.0, 0.0, 0.0, 0.0, 0.0, 0.0, 0.0, 0.0, 0.0, 0.0, 0.0, 0.0, 0.0, 0.0, 0.0, 0.0, 0.0, 0.0, 0.0, 0.0, 0.0, 0.0, 0.0, 0.0, 0.0, 0.0, 0.0, 0.0, 0.0, 0.0, 0.0, 0.0, 0.0, 0.0, 0.0, 0.0, 0.0, 0.0, 0.0, 0.0, 0.0, 0.0, 0.0, 0.0, 0.0, 0.0, 0.0, 0.0, 0.0, 0.0, 0.0, 0.0, 0.0, 0.0, 0.0, 0.0, 0.0, 0.0, 0.0, 0.0, 0.0, 0.0, 0.0, 0.0, 0.0, 0.0, 0.0, 0.0, 0.0, 0.0, 0.0, 0.0, 0.0, 0.0, 0.0, 0.0, 0.0, 0.0, 0.0, 0.0, 0.0, 0.0, 0.0, 0.0, 0.0, 0.0, 0.0, 0.0, 0.0, 0.0, 0.0, 0.0, 0.0, 0.0, 0.0, 0.0, 0.0, 0.0, 0.0, 0.0, 0.0, 0.0, 0.0, 0.0, 0.0, 0.0, 0.0, 0.0, 0.0, 0.0, 0.0, 0.0, 0.0, 0.0, 0.0, 0.0, 0.0, 0.0, 0.0, 0.0, 0.0, 0.0, 0.0, 0.0, 0.0, 0.0, 0.0, 0.0, 0.0, 0.0, 0.0, 0.0, 0.0, 0.0, 0.0, 0.0, 0.0, 0.0, 0.0, 0.0, 0.0, 0.0, 0.0, 0.0, 0.0, 0.0, 0.0, 0.0, 0.0, 0.0, 0.0, 0.0, 0.0, 0.0, 0.0, 0.0, 0.0, 0.0, 0.0, 0.0, 0.0, 0.0, 0.0, 0.0, 0.0, 0.0, 0.0, 0.0, 0.0, 0.0, 0.0, 0.0, 0.0, 0.0, 0.0, 0.0, 0.0, 0.0, 0.0, 0.0, 0.0, 0.0, 0.0, 0.0, 0.0, 0.0, 0.0, 0.0, 0.0, 0.0, 0.0, 0.0, 0.0, 0.0, 0.0, 0.0, 0.0, 0.0, 0.0, 0.0, 0.0, 0.0, 0.0, 0.0, 0.0, 0.0, 0.0, 0.0, 0.0, 0.0, 0.0, 0.0, 0.0, 0.0, 0.0, 0.0, 0.0, 0.0, 0.0, 0.0, 0.0, 0.0, 0.0, 0.0, 0.0, 0.0, 0.0, 0.0, 0.0, 0.0, 0.0, 0.0, 0.0, 0.0, 0.0, 0.0, 0.0, 0.0, 0.0, 0.0, 0.0, 0.0, 0.0, 0.0, 0.0, 0.0, 0.0, 0.0, 0.0, 0.0, 0.0, 0.0, 0.0, 0.0, 0.0, 0.0, 0.0, 0.0, 0.0, 0.0, 0.0, 0.0, 0.0, 0.0, 0.0, 0.0, 0.0, 0.0, 0.0, 0.0, 0.0, 0.0, 0.0, 0.0, 0.0, 0.0, 0.0, 0.0, 0.0, 0.0, 0.0, 0.0, 0.0, 0.0, 0.0, 0.0, 0.0, 0.0, 0.0, 0.0, 0.0, 0.0, 0.0, 0.0, 0.0, 0.0, 0.0, 0.0, 0.0, 0.0, 0.0, 0.0, 0.0, 0.0, 0.0, 0.0, 0.0, 0.0, 0.0, 0.0, 0.0, 0.0, 0.0, 0.0, 0.0, 0.0, 0.0, 0.0, 0.0, 0.0, 0.0, 0.0, 0.0, 0.0, 0.0, 0.0, 0.0, 0.0, 0.0, 0.0, 0.0, 0.0, 0.0, 0.0, 0.0, 0.0, 0.0, 0.0, 0.0, 0.0, 0.0, 0.0, 0.0, 0.0, 0.0, 0.0, 0.0, 0.0, 0.0, 0.0, 0.0, 0.0, 0.0, 0.0, 0.0, 0.0, 0.0, 0.0, 0.0, 0.0, 0.0, 0.0, 0.0, 0.0, 0.0, 0.0, 0.0, 0.0, 0.0, 0.0, 0.0, 0.0, 0.0, 0.0, 0.0, 0.0, 0.0, 0.0, 0.0, 0.0, 0.0, 0.0, 0.0, 0.0, 0.0, 0.0, 0.0, 0.0, 0.0, 0.0, 0.0, 0.0, 0.0, 0.0, 0.0, 0.0, 0.0, 0.0, 0.0, 0.0, 0.0, 0.0, 0.0, 0.0, 0.0, 0.0, 0.0, 0.0, 0.0, 0.0, 0.0, 0.0, 0.0, 0.0, 0.0, 0.0, 0.0, 0.0, 0.0, 0.0, 0.0, 0.0, 0.0, 0.0, 0.0, 0.0, 0.0, 0.0, 0.0, 0.0, 0.0, 0.0, 0.0, 0.0, 0.0, 0.0, 0.0, 0.0, 0.0, 0.0, 0.0, 0.0, 0.0, 0.0, 0.0, 0.0, 0.0, 0.0, 0.0, 0.0, 0.0, 0.0, 0.0, 0.0, 0.0, 0.0, 0.0, 0.0, 0.0, 0.0, 0.0, 0.0, 0.0, 0.0, 0.0, 0.0, 0.0, 0.0, 0.0, 0.0, 0.0, 0.0, 0.0, 0.0, 0.0, 0.0, 0.0, 0.0, 0.0, 0.0, 0.0, 0.0, 0.0, 0.0, 0.0, 0.0, 0.0, 0.0, 0.0, 0.0, 0.0, 0.0, 0.0, 0.0, 0.0, 0.0, 0.0, 0.0, 0.0, 0.0, 0.0, 0.0, 0.0, 0.0, 0.0, 0.0, 0.0, 0.0, 0.0, 0.0, 0.0, 0.0, 0.0, 0.0, 0.0, 0.0, 0.0, 0.0, 0.0, 0.0, 0.0, 0.0, 0.0, 0.0, 0.0, 0.0, 0.0, 0.0, 0.0, 0.0, 0.0, 0.0, 0.0, 0.0, 0.0, 0.0, 0.0, 0.0, 0.0, 0.0, 0.0, 0.0, 0.0, 0.0, 0.0, 0.0, 0.0, 0.0, 0.0, 0.0, 0.0, 0.0, 0.0, 0.0, 0.0, 0.0, 0.0, 0.0, 0.0, 0.0, 0.0, 0.0, 0.0, 0.0, 0.0, 0.0, 0.0, 0.0, 0.0, 0.0, 0.0, 0.0, 0.0, 0.0, 0.0, 0.0, 0.0, 0.0, 0.0, 0.0, 0.0, 0.0, 0.0, 0.0, 0.0, 0.0, 0.0, 0.0, 0.0, 0.0, 0.0, 0.0, 0.0, 0.0, 0.0, 0.0, 0.0, 0.0, 0.0, 0.0, 0.0, 0.0, 0.0, 0.0, 0.0, 0.0, 0.0, 0.0, 0.0, 0.0, 0.0, 0.0, 0.0, 0.0, 0.0, 0.0, 0.0, 0.0, 0.0, 0.0, 0.0, 0.0, 0.0, 0.0, 0.0, 0.0, 0.0, 0.0, 0.0, 0.0, 0.0, 0.0, 0.0, 0.0, 0.0, 0.0, 0.0, 0.0, 0.0, 0.0, 0.0, 0.0, 0.0, 0.0, 0.0, 0.0, 0.0, 0.0, 0.0, 0.0, 0.0, 0.0, 0.0, 0.0, 0.0, 0.0, 0.0, 0.0, 0.0, 0.0, 0.0, 0.0, 0.0, 0.0, 0.0, 0.0, 0.0, 0.0, 0.0, 0.0, 0.0, 0.0, 0.0, 0.0, 0.0, 0.0, 0.0, 0.0, 0.0, 0.0, 0.0, 0.0, 0.0, 0.0, 0.0, 0.0, 0.0, 0.0, 0.0, 0.0, 0.0, 0.0, 0.0, 0.0, 0.0, 0.0, 0.0, 0.0, 0.0, 0.0, 0.0, 0.0, 0.0, 0.0, 0.0, 0.0, 0.0, 0.0, 0.0, 0.0, 0.0, 0.0, 0.0, 0.0, 0.0, 0.0, 0.0, 0.0, 0.0, 0.0, 0.0, 0.0, 0.0, 0.0, 0.0, 0.0, 0.0, 0.0, 0.0, 0.0, 0.0, 0.0, 0.0, 0.0, 0.0, 0.0, 0.0, 0.0, 0.0, 0.0, 0.0, 0.0, 0.0, 0.0, 0.0, 0.0, 0.0, 0.0, 0.0, 0.0, 0.0, 0.0, 0.0, 0.0, 0.0, 0.0, 0.0, 0.0, 0.0, 0.0, 0.0, 0.0, 0.0, 0.0, 0.0, 0.0, 0.0, 0.0, 0.0, 0.0, 0.0, 0.0, 0.0, 0.0, 0.0, 0.0, 0.0, 0.0, 0.0, 0.0, 0.0, 0.0, 0.0, 0.0, 0.0, 0.0, 0.0, 0.0, 0.0, 0.0, 0.0, 0.0, 0.0, 0.0, 0.0, 0.0, 0.0, 0.0, 0.0, 0.0, 0.0, 0.0, 0.0, 0.0, 0.0, 0.0, 0.0, 0.0, 0.0, 0.0, 0.0, 0.0, 0.0, 0.0, 0.0, 0.0, 0.0, 0.0, 0.0, 0.0, 0.0, 0.0, 0.0, 0.0, 0.0, 0.0, 0.0, 0.0, 0.0, 0.0, 0.0, 0.0, 0.0, 0.0, 0.0, 0.0, 0.0, 0.0, 0.0, 0.0, 0.0, 0.0, 0.0, 0.0, 0.0, 0.0, 0.0, 0.0, 0.0, 0.0, 0.0, 0.0, 0.0, 0.0, 0.0, 0.0, 0.0, 0.0, 0.0, 0.0, 0.0, 0.0, 0.0, 0.0, 0.0, 0.0, 0.0, 0.0, 0.0, 0.0, 0.0, 0.0, 0.0, 0.0, 0.0, 0.0, 0.0, 0.0, 0.0, 0.0, 0.0, 0.0, 0.0, 0.0, 0.0, 0.0, 0.0, 0.0, 0.0, 0.0, 0.0, 0.0, 0.0, 0.0, 0.0, 0.0, 0.0, 0.0, 0.0, 0.0, 0.0, 0.0, 0.0, 0.0, 0.0, 0.0, 0.0, 0.0, 0.0, 0.0, 0.0, 0.0, 0.0, 0.0, 0.0, 0.0, 0.0, 0.0, 0.0, 0.0, 0.0, 0.0, 0.0, 0.0, 0.0, 0.0, 0.0, 0.0, 0.0, 0.0, 0.0, 0.0, 0.0, 0.0, 0.0, 0.0, 0.0, 0.0, 0.0, 0.0, 0.0, 0.0, 0.0, 0.0, 0.0, 0.0, 0.0, 0.0, 0.0, 0.0, 0.0, 0.0, 0.0, 0.0, 0.0, 0.0, 0.0, 0.0, 0.0, 0.0, 0.0, 0.0, 0.0, 0.0, 0.0, 0.0, 0.0, 0.0, 0.0, 0.0, 0.0, 0.0, 0.0, 0.0, 0.0, 0.0, 0.0, 0.0, 0.0, 0.0, 0.0, 0.0, 0.0, 0.0, 0.0, 0.0, 0.0, 0.0, 0.0, 0.0, 0.0, 0.0, 0.0, 0.0, 0.0, 0.0, 0.0, 0.0, 0.0, 0.0, 0.0, 0.0, 0.0, 0.0, 0.0, 0.0, 0.0, 0.0, 0.0, 0.0, 0.0, 0.0, 0.0, 0.0, 0.0, 0.0, 0.0, 0.0, 0.0, 0.0, 0.0, 0.0, 0.0, 0.0, 0.0, 0.0, 0.0, 0.0, 0.0, 0.0, 0.0, 0.0, 0.0, 0.0, 0.0, 0.0, 0.0, 0.0, 0.0, 0.0, 0.0, 0.0, 0.0, 0.0, 0.0, 0.0, 0.0, 0.0, 0.0, 0.0, 0.0, 0.0, 0.0, 0.0, 0.0, 0.0, 0.0, 0.0, 0.0, 0.0, 0.0, 0.0, 0.0, 0.0, 0.0, 0.0, 0.0, 0.0, 0.0, 0.0, 0.0, 0.0, 0.0, 0.0, 0.0, 0.0, 0.0, 0.0, 0.0, 0.0, 0.0, 0.0, 0.0, 0.0, 0.0, 0.0, 0.0, 0.0, 0.0, 0.0, 0.0, 0.0, 0.0, 0.0, 0.0, 0.0, 0.0, 0.0, 0.0, 0.0, 0.0, 0.0, 0.0, 0.0, 0.0, 0.0, 0.0, 0.0, 0.0, 0.0, 0.0, 0.0, 0.0, 0.0, 0.0, 0.0, 0.0, 0.0, 0.0, 0.0, 0.0, 0.0, 0.0, 0.0, 0.0, 0.0, 0.0, 0.0, 0.0, 0.0, 0.0, 0.0, 0.0, 0.0, 0.0, 0.0, 0.0, 0.0, 0.0, 0.0, 0.0, 0.0, 0.0, 0.0, 0.0, 0.0, 0.0, 0.0, 0.0, 0.0, 0.0, 0.0, 0.0, 0.0, 0.0, 0.0, 0.0, 0.0, 0.0, 0.0, 0.0, 0.0, 0.0, 0.0, 0.0, 0.0, 0.0, 0.0, 0.0, 0.0, 0.0, 0.0, 0.0, 0.0, 0.0, 0.0, 0.0, 0.0, 0.0, 0.0, 0.0, 0.0, 0.0, 0.0, 0.0, 0.0, 0.0, 0.0, 0.0, 0.0, 0.0, 0.0, 0.0, 0.0, 0.0, 0.0, 0.0, 0.0, 0.0, 0.0, 0.0, 0.0, 0.0, 0.0, 0.0, 0.0, 0.0, 0.0, 0.0, 0.0, 0.0, 0.0, 0.0, 0.0, 0.0, 0.0, 0.0, 0.0, 0.0, 0.0, 0.0, 0.0, 0.0, 0.0, 0.0, 0.0, 0.0, 0.0, 0.0, 0.0, 0.0, 0.0, 0.0, 0.0, 0.0, 0.0, 0.0, 0.0, 0.0, 0.0, 0.0, 0.0, 0.0, 0.0, 0.0, 0.0, 0.0, 0.0, 0.0, 0.0, 0.0, 0.0, 0.0, 0.0, 0.0, 0.0, 0.0, 0.0, 0.0, 0.0, 0.0, 0.0, 0.0, 0.0, 0.0, 0.0, 0.0, 0.0, 0.0, 0.0, 0.0, 0.0, 0.0, 0.0, 0.0, 0.0, 0.0, 0.0, 0.0, 0.0, 0.0, 0.0, 0.0, 0.0, 0.0, 0.0, 0.0, 0.0, 0.0, 0.0, 0.0, 0.0, 0.0, 0.0, 0.0, 0.0, 0.0, 0.0, 0.0, 0.0, 0.0, 0.0, 0.0, 0.0, 0.0, 0.0, 0.0, 0.0, 0.0, 0.0, 0.0, 0.0, 0.0, 0.0, 0.0, 0.0, 0.0, 0.0, 0.0, 0.0, 0.0, 0.0, 0.0, 0.0, 0.0, 0.0, 0.0, 0.0, 0.0, 0.0, 0.0, 0.0, 0.0, 0.0, 0.0, 0.0, 0.0, 0.0, 0.0, 0.0, 0.0, 0.0, 0.0, 0.0, 0.0, 0.0, 0.0, 0.0, 0.0, 0.0, 0.0, 0.0, 0.0, 0.0, 0.0, 0.0, 0.0, 0.0, 0.0, 0.0, 0.0, 0.0, 0.0, 0.0, 0.0, 0.0, 0.0, 0.0, 0.0, 0.0, 0.0, 0.0, 0.0, 0.0, 0.0, 0.0, 0.0, 0.0, 0.0, 0.0, 0.0, 0.0, 0.0, 0.0, 0.0, 0.0, 0.0, 0.0, 0.0, 0.0, 0.0, 0.0, 0.0, 0.0, 0.0, 0.0, 0.0, 0.0, 0.0, 0.0, 0.0, 0.0, 0.0, 0.0, 0.0, 0.0, 0.0, 0.0, 0.0, 0.0, 0.0, 0.0, 0.0, 0.0, 0.0, 0.0, 0.0, 0.0, 0.0, 0.0, 0.0, 0.0, 0.0, 0.0, 0.0, 0.0, 0.0, 0.0, 0.0, 0.0, 0.0, 0.0, 0.0, 0.0, 0.0, 0.0, 0.0, 0.0, 0.0, 0.0, 0.0, 0.0, 0.0, 0.0, 0.0, 0.0, 0.0, 0.0, 0.0, 0.0, 0.0, 0.0, 0.0, 0.0, 0.0, 0.0, 0.0, 0.0, 0.0, 0.0, 0.0, 0.0, 0.0, 0.0, 0.0, 0.0, 0.0, 0.0, 0.0, 0.0, 0.0, 0.0, 0.0, 0.0, 0.0, 0.0, 0.0, 0.0, 0.0, 0.0, 0.0, 0.0, 0.0, 0.0, 0.0, 0.0, 0.0, 0.0, 0.0, 0.0, 0.0, 0.0, 0.0, 0.0, 0.0, 0.0, 0.0, 0.0, 0.0, 0.0, 0.0, 0.0, 0.0, 0.0, 0.0, 0.0, 0.0, 0.0, 0.0, 0.0, 0.0, 0.0, 0.0, 0.0, 0.0, 0.0, 0.0, 0.0, 0.0, 0.0, 0.0, 0.0, 0.0, 0.0, 0.0, 0.0, 0.0, 0.0, 0.0, 0.0, 0.0, 0.0, 0.0, 0.0, 0.0, 0.0, 0.0, 0.0, 0.0, 0.0, 0.0, 0.0, 0.0, 0.0, 0.0, 0.0, 0.0, 0.0, 0.0, 0.0, 0.0, 0.0, 0.0, 0.0, 0.0, 0.0, 0.0, 0.0, 0.0, 0.0, 0.0, 0.0, 0.0, 0.0, 0.0, 0.0, 0.0, 0.0, 0.0, 0.0, 0.0, 0.0, 0.0, 0.0, 0.0, 0.0, 0.0, 0.0, 0.0, 0.0, 0.0, 0.0, 0.0, 0.0, 0.0, 0.0, 0.0, 0.0, 0.0, 0.0, 0.0, 0.0, 0.0, 0.0, 0.0, 0.0, 0.0, 0.0, 0.0, 0.0, 0.0, 0.0, 0.0, 0.0, 0.0, 0.0, 0.0, 0.0, 0.0, 0.0, 0.0, 0.0, 0.0, 0.0, 0.0, 0.0, 0.0, 0.0, 0.0, 0.0, 0.0, 0.0, 0.0, 0.0, 0.0, 0.0, 0.0, 0.0, 0.0, 0.0, 0.0, 0.0, 0.0, 0.0, 0.0, 0.0, 0.0, 0.0, 0.0, 0.0, 0.0, 0.0, 0.0, 0.0, 0.0, 0.0, 0.0, 0.0, 0.0, 0.0, 0.0, 0.0, 0.0, 0.0, 0.0, 0.0, 0.0, 0.0, 0.0, 0.0, 0.0, 0.0, 0.0, 0.0, 0.0, 0.0, 0.0, 0.0, 0.0, 0.0, 0.0, 0.0, 0.0, 0.0, 0.0, 0.0, 0.0, 0.0, 0.0, 0.0, 0.0, 0.0, 0.0, 0.0, 0.0, 0.0, 0.0, 0.0, 0.0, 0.0, 0.0, 0.0, 0.0, 0.0, 0.0, 0.0, 0.0, 0.0, 0.0, 0.0, 0.0, 0.0, 0.0, 0.0, 0.0, 0.0, 0.0, 0.0, 0.0, 0.0, 0.0, 0.0, 0.0, 0.0, 0.0, 0.0, 0.0, 0.0, 0.0, 0.0, 0.0, 0.0, 0.0, 0.0, 0.0, 0.0, 0.0, 0.0, 0.0, 0.0, 0.0, 0.0, 0.0, 0.0, 0.0, 0.0, 0.0, 0.0, 0.0, 0.0, 0.0, 0.0, 0.0, 0.0, 0.0, 0.0, 0.0, 0.0, 0.0, 0.0, 0.0, 0.0, 0.0, 0.0, 0.0, 0.0, 0.0, 0.0, 0.0, 0.0, 0.0, 0.0, 0.0, 0.0, 0.0, 0.0, 0.0, 0.0, 0.0, 0.0, 0.0, 0.0, 0.0, 0.0, 0.0, 0.0, 0.0, 0.0, 0.0, 0.0, 0.0, 0.0, 0.0, 0.0, 0.0, 0.0, 0.0, 0.0, 0.0, 0.0, 0.0, 0.0, 0.0, 0.0, 0.0, 0.0, 0.0, 0.0, 0.0, 0.0, 0.0, 0.0, 0.0, 0.0, 0.0, 0.0, 0.0, 0.0, 0.0, 0.0, 0.0, 0.0, 0.0, 0.0, 0.0, 0.0, 0.0, 0.0, 0.0, 0.0, 0.0, 0.0, 0.0, 0.0, 0.0, 0.0, 0.0, 0.0, 0.0, 0.0, 0.0, 0.0, 0.0, 0.0, 0.0, 0.0, 0.0, 0.0, 0.0, 0.0, 0.0, 0.0, 0.0, 0.0, 0.0, 0.0, 0.0, 0.0, 0.0, 0.0, 0.0, 0.0, 0.0, 0.0, 0.0, 0.0, 0.0, 0.0, 0.0, 0.0, 0.0, 0.0, 0.0, 0.0, 0.0, 0.0, 0.0, 0.0, 0.0, 0.0, 0.0, 0.0, 0.0, 0.0, 0.0, 0.0, 0.0, 0.0, 0.0, 0.0, 0.0, 0.0, 0.0, 0.0, 0.0, 0.0, 0.0, 0.0, 0.0, 0.0, 0.0, 0.0, 0.0, 0.0, 0.0, 0.0, 0.0, 0.0, 0.0, 0.0, 0.0, 0.0, 0.0, 0.0, 0.0, 0.0, 0.0, 0.0, 0.0, 0.0, 0.0, 0.0, 0.0, 0.0, 0.0, 0.0, 0.0, 0.0, 0.0, 0.0, 0.0, 0.0, 0.0, 0.0, 0.0, 0.0, 0.0, 0.0, 0.0, 0.0, 0.0, 0.0, 0.0, 0.0, 0.0, 0.0, 0.0, 0.0, 0.0, 0.0, 0.0, 0.0, 0.0, 0.0, 0.0, 0.0, 0.0, 0.0, 0.0, 0.0, 0.0, 0.0, 0.0, 0.0, 0.0, 0.0, 0.0, 0.0, 0.0, 0.0, 0.0, 0.0, 0.0, 0.0, 0.0, 0.0, 0.0, 0.0, 0.0, 0.0, 0.0, 0.0, 0.0, 0.0, 0.0, 0.0, 0.0, 0.0, 0.0, 0.0, 0.0, 0.0, 0.0, 0.0, 0.0, 0.0, 0.0, 0.0, 0.0, 0.0, 0.0, 0.0, 0.0, 0.0, 0.0, 0.0, 0.0, 0.0, 0.0, 0.0, 0.0, 0.0, 0.0, 0.0, 0.0, 0.0, 0.0, 0.0, 0.0, 0.0, 0.0, 0.0, 0.0, 0.0, 0.0, 0.0, 0.0, 0.0, 0.0, 0.0, 0.0, 0.0, 0.0, 0.0, 0.0, 0.0, 0.0, 0.0, 0.0, 0.0, 0.0, 0.0, 0.0, 0.0, 0.0, 0.0, 0.0, 0.0, 0.0, 0.0, 0.0, 0.0, 0.0, 0.0, 0.0, 0.0, 0.0, 0.0, 0.0, 0.0, 0.0, 0.0, 0.0, 0.0, 0.0, 0.0, 0.0, 0.0, 0.0, 0.0, 0.0, 0.0, 0.0, 0.0, 0.0, 0.0, 0.0, 0.0, 0.0, 0.0, 0.0, 0.0, 0.0, 0.0, 0.0, 0.0, 0.0, 0.0, 0.0, 0.0, 0.0, 0.0, 0.0, 0.0, 0.0, 0.0, 0.0, 0.0, 0.0, 0.0, 0.0, 0.0, 0.0, 0.0, 0.0, 0.0, 0.0, 0.0, 0.0, 0.0, 0.0, 0.0, 0.0, 0.0, 0.0, 0.0, 0.0, 0.0, 0.0, 0.0, 0.0, 0.0, 0.0, 0.0, 0.0, 0.0, 0.0, 0.0, 0.0, 0.0, 0.0, 0.0, 0.0, 0.0, 0.0, 0.0, 0.0, 0.0, 0.0, 0.0, 0.0, 0.0, 0.0, 0.0, 0.0, 0.0, 0.0, 0.0, 0.0, 0.0, 0.0, 0.0, 0.0, 0.0, 0.0, 0.0, 0.0, 0.0, 0.0, 0.0, 0.0, 0.0, 0.0, 0.0, 0.0, 0.0, 0.0, 0.0, 0.0, 0.0, 0.0, 0.0, 0.0, 0.0, 0.0, 0.0, 0.0, 0.0, 0.0, 0.0, 0.0, 0.0, 0.0, 0.0, 0.0, 0.0, 0.0, 0.0, 0.0, 0.0, 0.0, 0.0, 0.0, 0.0, 0.0, 0.0, 0.0, 0.0, 0.0, 0.0, 0.0, 0.0, 0.0, 0.0, 0.0, 0.0, 0.0, 0.0, 0.0, 0.0, 0.0, 0.0, 0.0, 0.0, 0.0, 0.0, 0.0, 0.0, 0.0, 0.0, 0.0, 0.0, 0.0, 0.0, 0.0, 0.0, 0.0, 0.0, 0.0, 0.0, 0.0, 0.0, 0.0, 0.0, 0.0, 0.0, 0.0, 0.0, 0.0, 0.0, 0.0, 0.0, 0.0, 0.0, 0.0, 0.0, 0.0, 0.0, 0.0, 0.0, 0.0, 0.0, 0.0, 0.0, 0.0, 0.0, 0.0, 0.0, 0.0, 0.0, 0.0, 0.0, 0.0, 0.0, 0.0, 0.0, 0.0, 0.0, 0.0, 0.0, 0.0, 0.0, 0.0, 0.0, 0.0, 0.0, 0.0, 0.0, 0.0, 0.0, 0.0, 0.0, 0.0, 0.0, 0.0, 0.0, 0.0, 0.0, 0.0, 0.0, 0.0, 0.0, 0.0, 0.0, 0.0, 0.0, 0.0, 0.0, 0.0, 0.0, 0.0, 0.0, 0.0, 0.0, 0.0, 0.0, 0.0, 0.0, 0.0, 0.0, 0.0, 0.0, 0.0, 0.0, 0.0, 0.0, 0.0, 0.0, 0.0, 0.0, 0.0, 0.0, 0.0, 0.0, 0.0, 0.0, 0.0, 0.0, 0.0, 0.0, 0.0, 0.0, 0.0, 0.0, 0.0, 0.0, 0.0, 0.0, 0.0, 0.0, 0.0, 0.0, 0.0, 0.0, 0.0, 0.0, 0.0, 0.0, 0.0, 0.0, 0.0, 0.0, 0.0, 0.0, 0.0, 0.0, 0.0, 0.0, 0.0, 0.0, 0.0, 0.0, 0.0, 0.0, 0.0, 0.0, 0.0, 0.0, 0.0, 0.0, 0.0, 0.0, 0.0, 0.0, 0.0, 0.0, 0.0, 0.0, 0.0, 0.0, 0.0, 0.0, 0.0, 0.0, 0.0, 0.0, 0.0, 0.0, 0.0, 0.0, 0.0, 0.0, 0.0, 0.0, 0.0, 0.0, 0.0, 0.0, 0.0, 0.0, 0.0, 0.0, 0.0, 0.0, 0.0, 0.0, 0.0, 0.0, 0.0, 0.0, 0.0, 0.0, 0.0, 0.0, 0.0, 0.0, 0.0, 0.0, 0.0, 0.0, 0.0, 0.0, 0.0, 0.0, 0.0, 0.0, 0.0, 0.0, 0.0, 0.0, 0.0, 0.0, 0.0, 0.0, 0.0, 0.0, 0.0, 0.0, 0.0, 0.0, 0.0, 0.0, 0.0, 0.0, 0.0, 0.0, 0.0, 0.0, 0.0, 0.0, 0.0, 0.0, 0.0, 0.0, 0.0, 0.0, 0.0, 0.0, 0.0, 0.0, 0.0, 0.0, 0.0, 0.0, 0.0, 0.0, 0.0, 0.0, 0.0, 0.0, 0.0, 0.0, 0.0, 0.0, 0.0, 0.0, 0.0, 0.0, 0.0, 0.0, 0.0, 0.0, 0.0, 0.0, 0.0, 0.0, 0.0, 0.0, 0.0, 0.0, 0.0, 0.0, 0.0, 0.0, 0.0, 0.0, 0.0, 0.0, 0.0, 0.0, 0.0, 0.0, 0.0, 0.0, 0.0, 0.0, 0.0, 0.0, 0.0, 0.0, 0.0, 0.0, 0.0, 0.0, 0.0, 0.0, 0.0, 0.0, 0.0, 0.0, 0.0, 0.0, 0.0, 0.0, 0.0, 0.0, 0.0, 0.0, 0.0, 0.0, 0.0, 0.0, 0.0, 0.0, 0.0, 0.0, 0.0, 0.0, 0.0, 0.0, 0.0, 0.0, 0.0, 0.0, 0.0, 0.0, 0.0, 0.0, 0.0, 0.0, 0.0, 0.0, 0.0, 0.0, 0.0, 0.0, 0.0, 0.0, 0.0, 0.0, 0.0, 0.0, 0.0, 0.0, 0.0, 0.0, 0.0, 0.0, 0.0, 0.0, 0.0, 0.0, 0.0, 0.0, 0.0, 0.0, 0.0, 0.0, 0.0, 0.0, 0.0, 0.0, 0.0, 0.0, 0.0, 0.0, 0.0, 0.0, 0.0, 0.0, 0.0, 0.0, 0.0, 0.0, 0.0, 0.0, 0.0, 0.0, 0.0, 0.0, 0.0, 0.0, 0.0, 0.0, 0.0, 0.0, 0.0, 0.0, 0.0, 0.0, 0.0, 0.0, 0.0, 0.0, 0.0, 0.0, 0.0, 0.0, 0.0, 0.0, 0.0, 0.0, 0.0, 0.0, 0.0, 0.0, 0.0, 0.0, 0.0, 0.0, 0.0, 0.0, 0.0, 0.0, 0.0, 0.0, 0.0, 0.0, 0.0, 0.0, 0.0, 0.0, 0.0, 0.0, 0.0, 0.0, 0.0, 0.0, 0.0, 0.0, 0.0, 0.0, 0.0, 0.0, 0.0, 0.0, 0.0, 0.0, 0.0, 0.0, 0.0, 0.0, 0.0, 0.0, 0.0, 0.0, 0.0, 0.0, 0.0, 0.0, 0.0, 0.0, 0.0, 0.0, 0.0, 0.0, 0.0, 0.0, 0.0, 0.0, 0.0, 0.0, 0.0, 0.0, 0.0, 0.0, 0.0, 0.0, 0.0, 0.0, 0.0, 0.0, 0.0, 0.0, 0.0, 0.0, 0.0, 0.0, 0.0, 0.0, 0.0, 0.0, 0.0, 0.0, 0.0, 0.0, 0.0, 0.0, 0.0, 0.0, 0.0, 0.0, 0.0, 0.0, 0.0, 0.0, 0.0, 0.0, 0.0, 0.0, 0.0, 0.0, 0.0, 0.0, 0.0, 0.0, 0.0, 0.0, 0.0, 0.0, 0.0, 0.0, 0.0, 0.0, 0.0, 0.0, 0.0, 0.0, 0.0, 0.0, 0.0, 0.0, 0.0, 0.0, 0.0, 0.0, 0.0, 0.0, 0.0, 0.0, 0.0, 0.0, 0.0, 0.0, 0.0, 0.0, 0.0, 0.0, 0.0, 0.0, 0.0, 0.0, 0.0, 0.0, 0.0, 0.0, 0.0, 0.0, 0.0, 0.0, 0.0, 0.0, 0.0, 0.0, 0.0, 0.0, 0.0, 0.0, 0.0, 0.0, 0.0, 0.0, 0.0, 0.0, 0.0, 0.0, 0.0, 0.0, 0.0, 0.0, 0.0, 0.0, 0.0, 0.0, 0.0, 0.0, 0.0, 0.0, 0.0, 0.0, 0.0, 0.0, 0.0, 0.0, 0.0, 0.0, 0.0, 0.0, 0.0, 0.0, 0.0, 0.0, 0.0, 0.0, 0.0, 0.0, 0.0, 0.0, 0.0, 0.0, 0.0, 0.0, 0.0, 0.0, 0.0, 0.0, 0.0, 0.0, 0.0, 0.0, 0.0, 0.0, 0.0, 0.0, 0.0, 0.0, 0.0, 0.0, 0.0, 0.0, 0.0, 0.0, 0.0, 0.0, 0.0, 0.0, 0.0, 0.0, 0.0, 0.0, 0.0, 0.0, 0.0, 0.0, 0.0, 0.0, 0.0, 0.0, 0.0, 0.0, 0.0, 0.0, 0.0, 0.0, 0.0, 0.0, 0.0, 0.0, 0.0, 0.0, 0.0, 0.0, 0.0, 0.0, 0.0, 0.0, 0.0, 0.0, 0.0, 0.0, 0.0, 0.0, 0.0, 0.0, 0.0, 0.0, 0.0, 0.0, 0.0, 0.0, 0.0, 0.0, 0.0, 0.0, 0.0, 0.0, 0.0, 0.0, 0.0, 0.0, 0.0, 0.0, 0.0, 0.0, 0.0, 0.0, 0.0, 0.0, 0.0, 0.0, 0.0, 0.0, 0.0, 0.0, 0.0, 0.0, 0.0, 0.0, 0.0, 0.0, 0.0, 0.0, 0.0, 0.0, 0.0, 0.0, 0.0, 0.0, 0.0, 0.0, 0.0, 0.0, 0.0, 0.0, 0.0, 0.0, 0.0, 0.0, 0.0, 0.0, 0.0, 0.0, 0.0, 0.0, 0.0, 0.0, 0.0, 0.0, 0.0, 0.0, 0.0, 0.0, 0.0, 0.0, 0.0, 0.0, 0.0, 0.0, 0.0, 0.0, 0.0, 0.0, 0.0, 0.0, 0.0, 0.0, 0.0, 0.0, 0.0, 0.0, 0.0, 0.0, 0.0, 0.0, 0.0, 0.0, 0.0, 0.0, 0.0, 0.0, 0.0, 0.0, 0.0, 0.0, 0.0, 0.0, 0.0, 0.0, 0.0, 0.0, 0.0, 0.0, 0.0, 0.0, 0.0, 0.0, 0.0, 0.0, 0.0, 0.0, 0.0, 0.0, 0.0, 0.0, 0.0, 0.0, 0.0, 0.0, 0.0, 0.0, 0.0, 0.0, 0.0, 0.0, 0.0, 0.0, 0.0, 0.0, 0.0, 0.0, 0.0, 0.0, 0.0, 0.0, 0.0, 0.0, 0.0, 0.0, 0.0, 0.0, 0.0, 0.0, 0.0, 0.0, 0.0, 0.0, 0.0, 0.0, 0.0, 0.0, 0.0, 0.0, 0.0, 0.0, 0.0, 0.0, 0.0, 0.0, 0.0, 0.0, 0.0, 0.0, 0.0, 0.0, 0.0, 0.0, 0.0, 0.0, 0.0, 0.0, 0.0, 0.0, 0.0, 0.0, 0.0, 0.0, 0.0, 0.0, 0.0, 0.0, 0.0, 0.0, 0.0, 0.0, 0.0, 0.0, 0.0, 0.0, 0.0, 0.0, 0.0, 0.0, 0.0, 0.0, 0.0, 0.0, 0.0, 0.0, 0.0, 0.0, 0.0, 0.0, 0.0, 0.0, 0.0, 0.0, 0.0, 0.0, 0.0, 0.0, 0.0, 0.0, 0.0, 0.0, 0.0, 0.0, 0.0, 0.0, 0.0, 0.0, 0.0, 0.0, 0.0, 0.0, 0.0, 0.0, 0.0, 0.0, 0.0, 0.0, 0.0, 0.0, 0.0, 0.0, 0.0, 0.0, 0.0, 0.0, 0.0, 0.0, 0.0, 0.0, 0.0, 0.0, 0.0, 0.0, 0.0, 0.0, 0.0, 0.0, 0.0, 0.0, 0.0, 0.0, 0.0, 0.0, 0.0, 0.0, 0.0, 0.0, 0.0, 0.0, 0.0, 0.0, 0.0, 0.0, 0.0, 0.0, 0.0, 0.0, 0.0, 0.0, 0.0, 0.0, 0.0, 0.0, 0.0, 0.0, 0.0, 0.0, 0.0, 0.0, 0.0, 0.0, 0.0, 0.0, 0.0, 0.0, 0.0, 0.0, 0.0, 0.0, 0.0, 0.0, 0.0, 0.0, 0.0, 0.0, 0.0, 0.0, 0.0, 0.0, 0.0, 0.0, 0.0, 0.0, 0.0, 0.0, 0.0, 0.0, 0.0, 0.0, 0.0, 0.0, 0.0, 0.0, 0.0, 0.0, 0.0, 0.0, 0.0, 0.0, 0.0, 0.0, 0.0, 0.0, 0.0, 0.0, 0.0, 0.0, 0.0, 0.0, 0.0, 0.0, 0.0, 0.0, 0.0, 0.0, 0.0, 0.0, 0.0, 0.0, 0.0, 0.0, 0.0, 0.0, 0.0, 0.0, 0.0, 0.0, 0.0, 0.0, 0.0, 0.0, 0.0, 0.0, 0.0, 0.0, 0.0, 0.0, 0.0, 0.0, 0.0, 0.0, 0.0, 0.0, 0.0, 0.0, 0.0, 0.0, 0.0, 0.0, 0.0, 0.0, 0.0, 0.0, 0.0, 0.0, 0.0, 0.0, 0.0, 0.0, 0.0, 0.0, 0.0, 0.0, 0.0, 0.0, 0.0, 0.0, 0.0, 0.0, 0.0, 0.0, 0.0, 0.0, 0.0, 0.0, 0.0, 0.0, 0.0, 0.0, 0.0, 0.0, 0.0, 0.0, 0.0, 0.0, 0.0, 0.0, 0.0, 0.0, 0.0, 0.0, 0.0, 0.0, 0.0, 0.0, 0.0, 0.0, 0.0, 0.0, 0.0, 0.0, 0.0, 0.0, 0.0, 0.0, 0.0, 0.0, 0.0, 0.0, 0.0, 0.0, 0.0, 0.0, 0.0, 0.0, 0.0, 0.0, 0.0, 0.0, 0.0, 0.0, 0.0, 0.0, 0.0, 0.0, 0.0, 0.0, 0.0, 0.0, 0.0, 0.0, 0.0, 0.0, 0.0, 0.0, 0.0, 0.0, 0.0, 0.0, 0.0, 0.0, 0.0, 0.0, 0.0, 0.0, 0.0, 0.0, 0.0, 0.0, 0.0, 0.0, 0.0, 0.0, 0.0, 0.0, 0.0, 0.0, 0.0, 0.0, 0.0, 0.0, 0.0, 0.0, 0.0, 0.0, 0.0, 0.0, 0.0, 0.0, 0.0, 0.0, 0.0, 0.0, 0.0, 0.0, 0.0, 0.0, 0.0, 0.0, 0.0, 0.0, 0.0, 0.0, 0.0, 0.0, 0.0, 0.0, 0.0, 0.0, 0.0, 0.0, 0.0, 0.0, 0.0, 0.0, 0.0, 0.0, 0.0, 0.0, 0.0, 0.0, 0.0, 0.0, 0.0, 0.0, 0.0, 0.0, 0.0, 0.0, 0.0, 0.0, 0.0, 0.0, 0.0, 0.0, 0.0, 0.0, 0.0, 0.0, 0.0, 0.0, 0.0, 0.0, 0.0, 0.0, 0.0, 0.0, 0.0, 0.0, 0.0, 0.0, 0.0, 0.0, 0.0, 0.0, 0.0, 0.0, 0.0, 0.0, 0.0, 0.0, 0.0, 0.0, 0.0, 0.0, 0.0, 0.0, 0.0, 0.0, 0.0, 0.0, 0.0, 0.0, 0.0, 0.0, 0.0, 0.0, 0.0, 0.0, 0.0, 0.0, 0.0, 0.0, 0.0, 0.0, 0.0, 0.0, 0.0, 0.0, 0.0, 0.0, 0.0, 0.0, 0.0, 0.0, 0.0, 0.0, 0.0, 0.0, 0.0, 0.0, 0.0, 0.0, 0.0, 0.0, 0.0, 0.0, 0.0, 0.0, 0.0, 0.0, 0.0, 0.0, 0.0, 0.0, 0.0, 0.0, 0.0, 0.0, 0.0, 0.0, 0.0, 0.0, 0.0, 0.0, 0.0, 0.0, 0.0, 0.0, 0.0, 0.0, 0.0, 0.0, 0.0, 0.0, 0.0, 0.0, 0.0, 0.0, 0.0, 0.0, 0.0, 0.0, 0.0, 0.0, 0.0, 0.0, 0.0, 0.0, 0.0, 0.0, 0.0, 0.0, 0.0, 0.0, 0.0, 0.0, 0.0, 0.0, 0.0, 0.0, 0.0, 0.0, 0.0, 0.0, 0.0, 0.0, 0.0, 0.0, 0.0, 0.0, 0.0, 0.0, 0.0, 0.0, 0.0, 0.0, 0.0, 0.0, 0.0, 0.0, 0.0, 0.0, 0.0, 0.0, 0.0, 0.0, 0.0, 0.0, 0.0, 0.0, 0.0, 0.0, 0.0, 0.0, 0.0, 0.0, 0.0, 0.0, 0.0, 0.0, 0.0, 0.0, 0.0, 0.0, 0.0, 0.0, 0.0, 0.0, 0.0, 0.0, 0.0, 0.0, 0.0, 0.0, 0.0, 0.0, 0.0, 0.0, 0.0, 0.0, 0.0, 0.0, 0.0, 0.0, 0.0, 0.0, 0.0, 0.0, 0.0, 0.0, 0.0, 0.0, 0.0, 0.0, 0.0, 0.0, 0.0, 0.0, 0.0, 0.0, 0.0, 0.0, 0.0, 0.0, 0.0, 0.0, 0.0, 0.0, 0.0, 0.0, 0.0, 0.0, 0.0, 0.0, 0.0, 0.0, 0.0, 0.0, 0.0, 0.0, 0.0, 0.0, 0.0, 0.0, 0.0, 0.0, 0.0, 0.0, 0.0, 0.0, 0.0, 0.0, 0.0, 0.0, 0.0, 0.0, 0.0, 0.0, 0.0, 0.0, 0.0, 0.0, 0.0, 0.0, 0.0, 0.0, 0.0, 0.0, 0.0, 0.0, 0.0, 0.0, 0.0, 0.0, 0.0, 0.0, 0.0, 0.0, 0.0, 0.0, 0.0, 0.0, 0.0, 0.0, 0.0, 0.0, 0.0, 0.0, 0.0, 0.0, 0.0, 0.0, 0.0, 0.0, 0.0, 0.0, 0.0, 0.0, 0.0, 0.0, 0.0, 0.0, 0.0, 0.0, 0.0, 0.0, 0.0, 0.0, 0.0, 0.0, 0.0, 0.0, 0.0, 0.0, 0.0, 0.0, 0.0, 0.0, 0.0, 0.0, 0.0, 0.0, 0.0, 0.0, 0.0, 0.0, 0.0, 0.0, 0.0, 0.0, 0.0, 0.0, 0.0, 0.0, 0.0, 0.0, 0.0, 0.0, 0.0, 0.0, 0.0, 0.0, 0.0, 0.0, 0.0, 0.0, 0.0, 0.0, 0.0, 0.0, 0.0, 0.0, 0.0, 0.0, 0.0, 0.0, 0.0, 0.0, 0.0, 0.0, 0.0, 0.0, 0.0, 0.0, 0.0, 0.0, 0.0, 0.0, 0.0, 0.0, 0.0, 0.0, 0.0, 0.0, 0.0, 0.0, 0.0, 0.0, 0.0, 0.0, 0.0, 0.0, 0.0, 0.0, 0.0, 0.0, 0.0, 0.0, 0.0, 0.0, 0.0, 0.0, 0.0, 0.0, 0.0, 0.0, 0.0, 0.0, 0.0, 0.0, 0.0, 0.0, 0.0, 0.0, 0.0, 0.0, 0.0, 0.0, 0.0, 0.0, 0.0, 0.0, 0.0, 0.0, 0.0, 0.0, 0.0, 0.0, 0.0, 0.0, 0.0, 0.0, 0.0, 0.0, 0.0, 0.0, 0.0, 0.0, 0.0, 0.0, 0.0, 0.0, 0.0, 0.0, 0.0, 0.0, 0.0, 0.0, 0.0, 0.0, 0.0, 0.0, 0.0, 0.0, 0.0, 0.0, 0.0, 0.0, 0.0, 0.0, 0.0, 0.0, 0.0, 0.0, 0.0, 0.0, 0.0, 0.0, 0.0, 0.0, 0.0, 0.0, 0.0, 0.0, 0.0, 0.0, 0.0, 0.0, 0.0, 0.0, 0.0, 0.0, 0.0, 0.0, 0.0, 0.0, 0.0, 0.0, 0.0, 0.0, 0.0, 0.0, 0.0, 0.0, 0.0, 0.0, 0.0, 0.0, 0.0, 0.0, 0.0, 0.0, 0.0, 0.0, 0.0, 0.0, 0.0, 0.0, 0.0, 0.0, 0.0, 0.0, 0.0, 0.0, 0.0, 0.0, 0.0, 0.0, 0.0, 0.0, 0.0, 0.0, 0.0, 0.0, 0.0, 0.0, 0.0, 0.0, 0.0, 0.0, 0.0, 0.0, 0.0, 0.0, 0.0, 0.0, 0.0, 0.0, 0.0, 0.0, 0.0, 0.0, 0.0, 0.0, 0.0, 0.0, 0.0, 0.0, 0.0, 0.0, 0.0, 0.0, 0.0, 0.0, 0.0, 0.0, 0.0, 0.0, 0.0, 0.0, 0.0, 0.0, 0.0, 0.0, 0.0, 0.0, 0.0, 0.0, 0.0, 0.0, 0.0, 0.0, 0.0, 0.0, 0.0, 0.0, 0.0, 0.0, 0.0, 0.0, 0.0, 0.0, 0.0, 0.0, 0.0, 0.0, 0.0, 0.0, 0.0, 0.0, 0.0, 0.0, 0.0, 0.0, 0.0, 0.0, 0.0, 0.0, 0.0, 0.0, 0.0, 0.0, 0.0, 0.0, 0.0, 0.0, 0.0, 0.0, 0.0, 0.0, 0.0, 0.0, 0.0, 0.0, 0.0, 0.0, 0.0, 0.0, 0.0, 0.0, 0.0, 0.0, 0.0, 0.0, 0.0, 0.0, 0.0, 0.0, 0.0, 0.0, 0.0, 0.0, 0.0, 0.0, 0.0, 0.0, 0.0, 0.0, 0.0, 0.0, 0.0, 0.0, 0.0, 0.0, 0.0, 0.0, 0.0, 0.0, 0.0, 0.0, 0.0, 0.0, 0.0, 0.0, 0.0, 0.0, 0.0, 0.0, 0.0, 0.0, 0.0, 0.0, 0.0, 0.0, 0.0, 0.0, 0.0, 0.0, 0.0, 0.0, 0.0, 0.0, 0.0, 0.0, 0.0, 0.0, 0.0, 0.0, 0.0, 0.0, 0.0, 0.0, 0.0, 0.0, 0.0, 0.0, 0.0, 0.0, 0.0, 0.0, 0.0, 0.0, 0.0, 0.0, 0.0, 0.0, 0.0, 0.0, 0.0, 0.0, 0.0, 0.0, 0.0, 0.0, 0.0, 0.0, 0.0, 0.0, 0.0, 0.0, 0.0, 0.0, 0.0, 0.0, 0.0, 0.0, 0.0, 0.0, 0.0, 0.0, 0.0, 0.0, 0.0, 0.0, 0.0, 0.0, 0.0, 0.0, 0.0, 0.0, 0.0, 0.0, 0.0, 0.0, 0.0, 0.0, 0.0, 0.0, 0.0, 0.0, 0.0, 0.0, 0.0, 0.0, 0.0, 0.0, 0.0, 0.0, 0.0, 0.0, 0.0, 0.0, 0.0, 0.0, 0.0, 0.0, 0.0, 0.0, 0.0, 0.0, 0.0, 0.0, 0.0, 0.0, 0.0, 0.0, 0.0, 0.0, 0.0, 0.0, 0.0, 0.0, 0.0, 0.0, 0.0, 0.0, 0.0, 0.0, 0.0, 0.0, 0.0, 0.0, 0.0, 0.0, 0.0, 0.0, 0.0, 0.0, 0.0, 0.0, 0.0, 0.0, 0.0, 0.0, 0.0, 0.0, 0.0, 0.0, 0.0, 0.0, 0.0, 0.0, 0.0, 0.0, 0.0, 0.0, 0.0, 0.0, 0.0, 0.0, 0.0, 0.0, 0.0, 0.0, 0.0, 0.0, 0.0, 0.0, 0.0, 0.0, 0.0, 0.0, 0.0, 0.0, 0.0, 0.0, 0.0, 0.0, 0.0, 0.0, 0.0, 0.0, 0.0, 0.0, 0.0, 0.0, 0.0, 0.0, 0.0, 0.0, 0.0, 0.0, 0.0, 0.0, 0.0, 0.0, 0.0, 0.0, 0.0, 0.0, 0.0, 0.0, 0.0, 0.0, 0.0, 0.0, 0.0, 0.0, 0.0, 0.0, 0.0, 0.0, 0.0, 0.0, 0.0, 0.0, 0.0, 0.0, 0.0, 0.0, 0.0, 0.0, 0.0, 0.0, 0.0, 0.0, 0.0, 0.0, 0.0, 0.0, 0.0, 0.0, 0.0, 0.0, 0.0, 0.0, 0.0, 0.0, 0.0, 0.0, 0.0, 0.0, 0.0, 0.0, 0.0, 0.0, 0.0, 0.0, 0.0, 0.0, 0.0, 0.0, 0.0, 0.0, 0.0, 0.0, 0.0, 0.0, 0.0, 0.0, 0.0, 0.0, 0.0, 0.0, 0.0, 0.0, 0.0, 0.0, 0.0, 0.0, 0.0, 0.0, 0.0, 0.0, 0.0, 0.0, 0.0, 0.0, 0.0, 0.0, 0.0, 0.0, 0.0, 0.0, 0.0, 0.0, 0.0, 0.0, 0.0, 0.0, 0.0, 0.0, 0.0, 0.0, 0.0, 0.0, 0.0, 0.0, 0.0, 0.0, 0.0, 0.0, 0.0, 0.0, 0.0, 0.0, 0.0, 0.0, 0.0, 0.0, 0.0, 0.0, 0.0, 0.0, 0.0, 0.0, 0.0, 0.0, 0.0, 0.0, 0.0, 0.0, 0.0, 0.0, 0.0, 0.0, 0.0, 0.0, 0.0, 0.0, 0.0, 0.0, 0.0, 0.0, 0.0, 0.0, 0.0, 0.0, 0.0, 0.0, 0.0, 0.0, 0.0, 0.0, 0.0, 0.0, 0.0, 0.0, 0.0, 0.0, 0.0, 0.0, 0.0, 0.0, 0.0, 0.0, 0.0, 0.0, 0.0, 0.0, 0.0, 0.0, 0.0, 0.0, 0.0, 0.0, 0.0, 0.0, 0.0, 0.0, 0.0, 0.0, 0.0, 0.0, 0.0, 0.0, 0.0, 0.0, 0.0, 0.0, 0.0, 0.0, 0.0, 0.0, 0.0, 0.0, 0.0, 0.0, 0.0, 0.0, 0.0, 0.0, 0.0, 0.0, 0.0, 0.0, 0.0, 0.0, 0.0, 0.0, 0.0, 0.0, 0.0, 0.0, 0.0, 0.0, 0.0, 0.0, 0.0, 0.0, 0.0, 0.0, 0.0, 0.0, 0.0, 0.0, 0.0, 0.0, 0.0, 0.0, 0.0, 0.0, 0.0, 0.0, 0.0, 0.0, 0.0, 0.0, 0.0, 0.0, 0.0, 0.0, 0.0, 0.0, 0.0, 0.0, 0.0, 0.0, 0.0, 0.0, 0.0, 0.0, 0.0, 0.0, 0.0, 0.0, 0.0, 0.0, 0.0, 0.0, 0.0, 0.0, 0.0, 0.0, 0.0, 0.0, 0.0, 0.0, 0.0, 0.0, 0.0, 0.0, 0.0, 0.0, 0.0, 0.0, 0.0, 0.0, 0.0, 0.0, 0.0, 0.0, 0.0, 0.0, 0.0, 0.0, 0.0, 0.0, 0.0, 0.0, 0.0, 0.0, 0.0, 0.0, 0.0, 0.0, 0.0, 0.0, 0.0, 0.0, 0.0, 0.0, 0.0, 0.0, 0.0, 0.0, 0.0, 0.0, 0.0, 0.0, 0.0, 0.0, 0.0, 0.0, 0.0, 0.0, 0.0, 0.0, 0.0, 0.0, 0.0, 0.0, 0.0, 0.0, 0.0, 0.0, 0.0, 0.0, 0.0, 0.0, 0.0, 0.0, 0.0, 0.0, 0.0, 0.0, 0.0, 0.0, 0.0, 0.0, 0.0, 0.0, 0.0, 0.0, 0.0, 0.0, 0.0, 0.0, 0.0, 0.0, 0.0, 0.0, 0.0, 0.0, 0.0, 0.0, 0.0, 0.0, 0.0, 0.0, 0.0, 0.0, 0.0, 0.0, 0.0, 0.0, 0.0, 0.0, 0.0, 0.0, 0.0, 0.0, 0.0, 0.0, 0.0, 0.0, 0.0, 0.0, 0.0, 0.0, 0.0, 0.0, 0.0, 0.0, 0.0, 0.0, 0.0, 0.0, 0.0, 0.0, 0.0, 0.0, 0.0, 0.0, 0.0, 0.0, 0.0, 0.0, 0.0, 0.0, 0.0, 0.0, 0.0, 0.0, 0.0, 0.0, 0.0, 0.0, 0.0, 0.0, 0.0, 0.0, 0.0, 0.0, 0.0, 0.0, 0.0, 0.0, 0.0, 0.0, 0.0, 0.0, 0.0, 0.0, 0.0, 0.0, 0.0, 0.0, 0.0, 0.0, 0.0, 0.0, 0.0, 0.0, 0.0, 0.0, 0.0, 0.0, 0.0, 0.0, 0.0, 0.0, 0.0, 0.0, 0.0, 0.0, 0.0, 0.0, 0.0, 0.0, 0.0, 0.0, 0.0, 0.0, 0.0, 0.0, 0.0, 0.0, 0.0, 0.0, 0.0, 0.0, 0.0, 0.0, 0.0, 0.0, 0.0, 0.0, 0.0, 0.0, 0.0, 0.0, 0.0, 0.0, 0.0, 0.0, 0.0, 0.0, 0.0, 0.0, 0.0, 0.0, 0.0, 0.0, 0.0, 0.0, 0.0, 0.0, 0.0, 0.0, 0.0, 0.0, 0.0, 0.0, 0.0, 0.0, 0.0, 0.0, 0.0, 0.0, 0.0, 0.0, 0.0, 0.0, 0.0, 0.0, 0.0, 0.0, 0.0, 0.0, 0.0, 0.0, 0.0, 0.0, 0.0, 0.0, 0.0, 0.0, 0.0, 0.0, 0.0, 0.0, 0.0, 0.0, 0.0, 0.0, 0.0, 0.0, 0.0, 0.0, 0.0, 0.0, 0.0, 0.0, 0.0, 0.0, 0.0, 0.0, 0.0, 0.0, 0.0, 0.0, 0.0, 0.0, 0.0, 0.0, 0.0, 0.0, 0.0, 0.0, 0.0, 0.0, 0.0, 0.0, 0.0, 0.0, 0.0, 0.0, 0.0, 0.0, 0.0, 0.0, 0.0, 0.0, 0.0, 0.0, 0.0, 0.0, 0.0, 0.0, 0.0, 0.0, 0.0, 0.0, 0.0, 0.0, 0.0, 0.0, 0.0, 0.0, 0.0, 0.0, 0.0, 0.0, 0.0, 0.0, 0.0, 0.0, 0.0, 0.0, 0.0, 0.0, 0.0, 0.0, 0.0, 0.0, 0.0, 0.0, 0.0, 0.0, 0.0, 0.0, 0.0, 0.0, 0.0, 0.0, 0.0, 0.0, 0.0, 0.0, 0.0, 0.0, 0.0, 0.0, 0.0, 0.0, 0.0, 0.0, 0.0, 0.0, 0.0, 0.0, 0.0, 0.0, 0.0, 0.0, 0.0, 0.0, 0.0, 0.0, 0.0, 0.0, 0.0, 0.0, 0.0, 0.0, 0.0, 0.0, 0.0, 0.0])
me_beziercurve.materials.append(mat_pin)
me_beziercurve.materials.append(mat_pin_stripes)
me_beziercurve.use_remesh_fix_poles = True
me_beziercurve.use_remesh_preserve_attributes = False
me_beziercurve.use_mirror_vertex_groups = False
me_beziercurve.update()

# ---- curves / text
cu_beziercurve = bpy.data.curves.new('BezierCurve', 'CURVE')
cu_beziercurve.dimensions = '3D'
_sp = cu_beziercurve.splines.new('BEZIER'); _sp.bezier_points.add(5)
_sp.bezier_points.foreach_set('co', [0.0, -5.11e-08, 0.38, -0.03199, -4.78e-08, 0.3561, -0.02481, -4.275e-08, 0.2515, -0.05984, -1.573e-08, 0.1129, -0.04447, -5.563e-09, 0.0414, 0.0, 0.0, 0.0])
_sp.bezier_points.foreach_set('handle_left', [0.01549, -5.274e-08, 0.3801, -0.02434, -5.053e-08, 0.373, -0.0269, -4.795e-08, 0.2935, -0.06106, -2.663e-08, 0.1806, -0.05412, -8.592e-09, 0.06146, -0.0302, -2.172e-09, 0.0])
_sp.bezier_points.foreach_set('handle_right', [-0.01217, -4.981e-08, 0.3799, -0.03984, -4.5e-08, 0.3388, -0.02224, -3.632e-08, 0.1995, -0.05923, -1.029e-08, 0.0791, -0.03078, -1.262e-09, 0.01292, 0.02372, 1.706e-09, 0.0])
for _p, _l, _r in zip(_sp.bezier_points, ['ALIGNED', 'ALIGNED', 'ALIGNED', 'ALIGNED', 'ALIGNED', 'ALIGNED'], ['ALIGNED', 'ALIGNED', 'ALIGNED', 'ALIGNED', 'ALIGNED', 'ALIGNED']): _p.handle_left_type = _l; _p.handle_right_type = _r
_sp.order_u = 0
_sp.order_v = 0
_sp.resolution_u = 10
cu_beziercurve.use_path = True
cu_beziercurve.use_path_clamp = True
cu_beziercurve.resolution_u = 10
cu_beziercurve.fill_mode = 'FULL'

# ---- objects
ob_camera = bpy.data.objects.new('Camera', cam_camera)
ob_pin_reference = bpy.data.objects.new('Pin Reference ', None)
ob_pin_placeholder = bpy.data.objects.new('Pin Placeholder', me_cube_001)
ob_pin_profile_original = bpy.data.objects.new('Pin Profile Original', cu_beziercurve)
ob_bowling_pin = bpy.data.objects.new('Bowling Pin', me_beziercurve)
ob_point = bpy.data.objects.new('Point', light_point)

# ---- transforms, parenting, visibility, modifiers, constraints
ob_camera.location = (1.192, -0.4938, 0.5855)
ob_camera.rotation_euler = (1.299, -1.184e-05, 1.166)
ob_camera.lock_rotations_4d = False
ob_camera.empty_display_type = 'ARROWS'
ob_camera.color = (0.0, 0.0, 0.0, 0.0)
ob_camera.display_type = 'WIRE'
ob_camera.lineart.crease_threshold = 0.0
ob_pin_reference.location = (0.002045, 0.0, 0.19)
ob_pin_reference.rotation_euler = (1.571, 0.02969, 0.0)
ob_pin_reference.empty_display_type = 'IMAGE'
ob_pin_reference.empty_display_size = 0.38
ob_pin_reference.use_empty_image_alpha = True
ob_pin_reference.lineart.crease_threshold = 0.0
ob_pin_placeholder.location = (0.0, 0.0, 0.19)
ob_pin_placeholder.lineart.crease_threshold = 0.0
ob_pin_profile_original.location = (0.0, 0.0, 0.0)
ob_pin_profile_original.lineart.crease_threshold = 0.0
ob_bowling_pin.location = (0.0, 0.0, 0.0)
ob_bowling_pin.lineart.crease_threshold = 0.0
ob_point.location = (0.4559, -0.009312, 1.054)
ob_point.lineart.crease_threshold = 0.0

# ---- collection membership
col_collection.objects.link(ob_camera)
col_collection.objects.link(ob_pin_reference)
col_collection.objects.link(ob_pin_placeholder)
col_collection.objects.link(ob_pin_profile_original)
col_collection.objects.link(ob_bowling_pin)
col_collection.objects.link(ob_point)

# ---- scene / render settings (as saved in the file)
scene.camera = ob_camera
scene.frame_start = 1; scene.frame_end = 250; scene.frame_set(0)
scene.render.engine = 'BLENDER_EEVEE_NEXT'
scene.cycles.use_denoising = False
scene.cycles.samples = 128
scene.cycles.sampling_pattern = 'TABULATED_SOBOL'
scene.cycles.use_adaptive_sampling = False
scene.cycles.use_light_tree = False
scene.view_settings.view_transform = 'Filmic'
bpy.context.view_layer.update()
